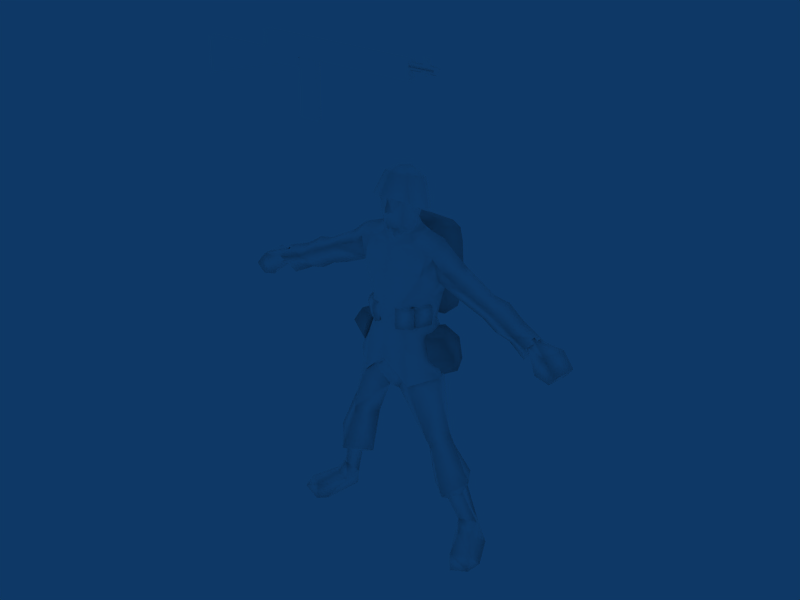# Source: Paratrooper_China_MG.blend  (saved by Blender 2.49.2; exported with 4.5.12 LTS)
import bpy
from mathutils import Matrix  # noqa: F401  (used for matrix-valued properties, if any)

bpy.ops.wm.read_factory_settings(use_empty=True)
scene = bpy.context.scene
scene.name = 'Scene'

# ---- collections
col_collection_1 = bpy.data.collections.new('Collection 1'); scene.collection.children.link(col_collection_1)

# ---- materials (node trees are filled in below, after node groups)
mat_infantry = bpy.data.materials.new('Infantry')
mat_infantry.alpha_threshold = 0.0
mat_infantry.diffuse_color = (1.0, 1.0, 1.0, 1.0)
mat_infantry.roughness = 0.5
mat_infantry.specular_intensity = 1.0

# ---- material node trees

# ---- world
world_world = bpy.data.worlds.new('World'); scene.world = world_world
world_world.color = (0.05656, 0.2208, 0.4)
world_world.use_sun_shadow = False
world_world.sun_shadow_jitter_overblur = 0.0
world_world.cycles.sampling_method = 'MANUAL'
world_world.cycles.sample_map_resolution = 256

# ---- meshes
me_infantry = bpy.data.meshes.new('Infantry')
me_infantry.from_pydata([(18.4, -0.2079, 64.77), (14.01, 8.995, 66.47), (16.31, 7.582, 60.83), (18.34, 2.733, 59.54), (13.08, 6.011, 58.43), (14.71, 1.099, 57.76), (12.35, -3.015, 63.16), (11.24, 5.812, 70.87), (15.1, -0.1137, 69.85), (10.43, -2.539, 69.7), (7.651, 4.116, 69.89), (9.047, 6.918, 64.04), (12.35, -3.015, 63.16), (14.71, 1.099, 57.76), (13.08, 6.011, 58.43), (9.047, 6.918, 64.04), (7.652, 4.115, 69.89), (10.43, -2.539, 69.7), (4.648, 18.15, 91.85), (2.037, 19.27, 83.93), (-2.737, 19.05, 83.08), (-4.668, 18.14, 93.8), (4.4, 16.25, 97.79), (8.057, 16.13, 96.48), (9.036, 16.1, 92.92), (9.138, 16.27, 86.41), (7.937, 16.05, 74.51), (4.61, 16.13, 74.11), (-4.115, 16.83, 78.37), (-7.157, 16.53, 78.64), (-8.01, 16.27, 82.32), (-9.892, 16.42, 92.2), (-9.434, 16.81, 96.09), (-3.697, 17.29, 97.99), (7.236, 13.74, 99.63), (9.908, 13.65, 98.13), (10.85, 13.52, 94.54), (11.69, 13.66, 80.05), (9.865, 13.34, 73.37), (-6.982, 15.85, 75.65), (-10.45, 13.65, 77.43), (-11.69, 13.9, 94.07), (-7.899, 14.83, 99.28), (5.327, 7.946, 100.9), (8.049, 7.859, 99.34), (9.058, 7.728, 95.67), (10.45, 7.756, 75.5), (9.746, 7.434, 73.14), (5.671, 7.542, 72.53), (5.916, 13.45, 72.16), (-7.337, 8.438, 72.63), (-9.439, 14.03, 74.87), (-9.991, 8.127, 73.23), (-11.37, 7.749, 75.8), (-11.3, 7.994, 93.44), (-10.18, 8.509, 95.94), (-10.59, 14.42, 96.57), (-6.648, 8.928, 97.75), (4.948, 5.885, 96.01), (6.331, 5.881, 95.28), (6.718, 5.883, 93.2), (7.12, 5.912, 78.54), (6.39, 5.904, 77.32), (2.511, 5.923, 76.9), (-5.652, 5.939, 76.86), (-7.301, 5.96, 77.07), (-8.035, 5.943, 78.32), (-7.118, 5.934, 90.38), (-6.472, 5.954, 91.72), (-5.38, 5.939, 94.31), (-18.49, -0.2079, 64.77), (-14.11, 8.995, 66.47), (-16.4, 7.582, 60.83), (-18.44, 2.733, 59.54), (-13.18, 6.011, 58.43), (-14.8, 1.099, 57.76), (-12.45, -3.015, 63.16), (-11.33, 5.812, 70.87), (-15.2, -0.1137, 69.85), (-10.53, -2.539, 69.7), (-7.748, 4.116, 69.89), (-9.144, 6.918, 64.04), (-12.45, -3.015, 63.16), (-14.8, 1.099, 57.76), (-13.18, 6.011, 58.43), (-9.144, 6.918, 64.04), (-7.749, 4.115, 69.89), (-10.53, -2.539, 69.7), (6.25, -6.285, 58.16), (12.54, -0.2622, 58.74), (14.83, -0.766, 57.36), (7.824, -7.312, 54.67), (10.13, 7.759, 56.69), (11.33, 8.139, 55.32), (-0.03411, 10.01, 58.0), (-0.03411, 11.32, 53.47), (-0.03411, -7.68, 61.09), (-0.03411, -8.608, 62.59), (8.869, 4.97, 73.03), (9.216, 0.5065, 73.06), (12.36, 0.3513, 65.22), (10.43, 7.206, 65.07), (14.83, -0.766, 57.36), (11.33, 8.139, 55.32), (-0.03411, 11.32, 53.47), (-0.03411, 10.43, 63.96), (9.645, 6.635, 80.47), (9.303, 0.4894, 80.48), (-0.03411, 7.847, 72.6), (3.96, 8.624, 80.46), (-0.03411, 9.712, 80.44), (7.551, 9.606, 91.97), (-0.03411, 9.57, 92.39), (-0.03411, 6.687, 100.5), (7.049, 4.204, 99.41), (5.45, 2.401, 101.6), (5.971, 3.389, 100.0), (12.46, 0.5523, 86.71), (11.96, 9.401, 90.59), (11.03, 4.91, 97.92), (15.32, 2.636, 96.87), (4.783, -5.951, 72.93), (6.576, -6.802, 66.15), (-0.03411, -6.866, 72.89), (-0.03411, -7.805, 66.92), (7.824, -7.312, 54.67), (-0.03411, -8.608, 62.59), (-0.03411, -7.899, 80.46), (5.184, -6.393, 80.48), (7.214, -2.901, 96.24), (10.14, -2.1, 95.38), (9.973, -4.442, 89.01), (6.909, -5.8, 89.41), (-0.03411, -4.889, 96.22), (-0.03411, -7.364, 89.76), (4.373, -2.178, 99.66), (5.406, -2.414, 97.43), (12.73, -2.511, 94.62), (2.492, -2.009, 100.0), (3.964, 1.665, 102.0), (-0.03411, -3.093, 98.73), (20.56, 3.275, 92.44), (17.83, 8.313, 88.3), (16.19, -2.346, 91.39), (23.38, -2.754, 88.65), (21.14, 0.9448, 82.68), (29.76, 2.895, 87.39), (26.9, 6.738, 84.65), (34.52, 3.288, 86.4), (29.96, 6.625, 82.75), (28.8, -2.007, 85.65), (27.4, 1.069, 80.39), (32.98, -2.118, 84.14), (31.87, 0.7647, 77.77), (39.67, 2.719, 82.94), (37.92, 5.531, 79.4), (34.28, 5.967, 81.04), (38.65, -2.278, 80.29), (36.58, 0.9131, 76.45), (46.4, 1.176, 80.78), (44.43, 5.393, 77.76), (45.11, -4.187, 79.42), (42.47, -0.6075, 73.45), (46.4, 1.176, 80.78), (43.77, 1.379, 79.06), (44.43, 5.393, 77.76), (45.11, -4.187, 79.42), (42.47, -0.6075, 73.45), (52.55, -3.771, 71.1), (54.8, -4.333, 74.19), (50.66, -4.485, 78.84), (47.95, -3.804, 72.28), (44.44, 2.815, 79.18), (51.8, 3.681, 78.15), (49.29, 4.029, 74.63), (53.41, 3.593, 71.11), (55.43, 3.055, 73.99), (44.49, -2.207, 78.72), (45.0, -0.5004, 80.77), (43.93, 0.5464, 76.84), (22.74, -0.7572, 11.16), (26.44, 3.438, 9.292), (23.03, -0.04605, 20.3), (20.09, -2.666, 18.53), (23.79, 7.063, 8.034), (20.39, 6.228, 19.24), (20.76, 3.02, 6.433), (16.87, 0.586, 17.51), (32.85, -9.378, 1.898), (33.52, -4.374, 1.931), (31.75, -6.979, 5.166), (26.65, -10.09, 5.536), (27.21, -10.45, 0.2487), (26.85, -0.2935, 7.139), (24.42, -2.906, 7.495), (23.06, 5.047, -0.3146), (25.08, -7.38, -0.3712), (21.97, -1.454, 5.274), (28.38, 5.783, 1.448), (26.02, 8.095, 0.6262), (8.599, 6.955, 51.69), (13.78, 2.569, 38.85), (9.219, 0.4865, 36.15), (1.767, -3.269, 50.21), (13.79, -5.879, 38.62), (9.582, -6.799, 50.7), (19.4, 9.211, 21.7), (25.03, 0.5789, 24.42), (23.03, -0.04605, 20.3), (20.39, 6.228, 19.24), (12.43, 0.7797, 19.45), (14.95, -4.645, 35.11), (18.04, 0.1029, 39.91), (19.72, -5.447, 20.49), (6.25, -6.285, 58.16), (-0.03411, -7.68, 61.09), (-0.03411, -4.95, 51.62), (12.54, -0.2622, 58.74), (13.48, -0.6061, 56.34), (10.13, 7.759, 56.69), (12.2, 4.583, 55.84), (-0.03411, 8.809, 52.52), (-0.03411, 10.01, 58.0), (16.87, 0.586, 17.51), (20.09, -2.666, 18.53), (-0.03411, 4.691, 103.4), (-0.03411, 6.069, 103.2), (45.08, -0.006349, 80.98), (43.84, -2.385, 79.33), (43.78, 3.481, 79.06), (43.19, 0.4914, 76.72), (-6.318, -6.285, 58.16), (-7.892, -7.312, 54.67), (-14.89, -0.766, 57.36), (-12.61, -0.2622, 58.74), (-11.39, 8.139, 55.32), (-10.2, 7.759, 56.69), (-8.937, 4.97, 73.03), (-10.5, 7.206, 65.07), (-12.43, 0.3513, 65.22), (-9.284, 0.5065, 73.06), (-14.89, -0.766, 57.36), (-11.39, 8.139, 55.32), (-9.371, 0.4894, 80.48), (-9.713, 6.635, 80.47), (-4.028, 8.624, 80.46), (-7.619, 9.606, 91.97), (-7.117, 4.204, 99.41), (-6.039, 3.389, 100.0), (-5.519, 2.401, 101.6), (-12.57, 0.3901, 86.71), (-12.02, 9.401, 90.59), (-11.1, 4.91, 97.92), (-15.4, 2.506, 96.87), (-6.644, -6.802, 66.15), (-4.852, -5.951, 72.93), (-7.892, -7.312, 54.67), (-5.252, -6.393, 80.48), (-10.21, -2.1, 95.38), (-7.282, -2.901, 96.24), (-6.977, -5.8, 89.41), (-10.04, -4.442, 89.01), (-4.441, -2.178, 99.66), (-5.474, -2.414, 97.43), (-12.8, -2.511, 94.62), (-2.563, -2.009, 100.0), (-4.032, 1.665, 102.0), (-20.63, 3.206, 92.43), (-17.84, 8.213, 88.3), (-16.33, -2.465, 91.38), (-23.52, -2.789, 88.65), (-21.25, 0.8836, 82.68), (-29.84, 2.934, 87.4), (-26.94, 6.743, 84.65), (-34.3, 3.368, 86.35), (-29.99, 6.666, 82.75), (-28.94, -1.979, 85.65), (-27.5, 1.08, 80.39), (-32.83, -2.055, 84.1), (-31.68, 0.8144, 77.73), (-39.2, 2.845, 83.06), (-34.03, 6.044, 81.0), (-37.42, 5.637, 79.53), (-38.24, -2.163, 80.42), (-36.13, 1.004, 76.58), (-44.27, 5.621, 77.49), (-46.21, 1.431, 80.76), (-45.06, -3.95, 79.15), (-42.29, -0.3983, 73.42), (-46.21, 1.431, 80.76), (-44.27, 5.621, 77.49), (-43.67, 1.599, 78.79), (-45.06, -3.95, 79.15), (-42.29, -0.3983, 73.42), (-53.35, -3.27, 70.74), (-48.75, -3.399, 71.91), (-51.46, -4.295, 78.44), (-55.6, -3.921, 73.8), (-44.6, 2.894, 79.03), (-49.99, 4.355, 74.55), (-52.5, 3.903, 78.06), (-54.13, 4.098, 71.03), (-56.15, 3.476, 73.88), (-44.71, -2.107, 78.39), (-45.2, -0.4725, 80.5), (-44.13, 0.7091, 76.61), (-22.81, -0.7572, 11.16), (-20.16, -2.666, 18.53), (-23.1, -0.04605, 20.3), (-26.51, 3.438, 9.292), (-20.46, 6.228, 19.24), (-23.86, 7.063, 8.034), (-16.94, 0.586, 17.51), (-20.83, 3.02, 6.433), (-32.92, -9.378, 1.898), (-31.82, -6.979, 5.166), (-33.58, -4.374, 1.931), (-27.28, -10.45, 0.2487), (-26.72, -10.09, 5.536), (-24.48, -2.906, 7.495), (-26.92, -0.2935, 7.139), (-23.12, 5.047, -0.3146), (-22.04, -1.454, 5.274), (-25.15, -7.38, -0.3712), (-28.45, 5.783, 1.448), (-26.09, 8.095, 0.6262), (-8.667, 6.955, 51.69), (-1.836, -3.269, 50.21), (-9.287, 0.4865, 36.15), (-13.85, 2.569, 38.85), (-13.85, -5.879, 38.62), (-9.65, -6.799, 50.7), (-19.47, 9.211, 21.7), (-20.46, 6.228, 19.24), (-23.1, -0.04605, 20.3), (-25.1, 0.5789, 24.42), (-12.5, 0.7797, 19.45), (-15.02, -4.645, 35.11), (-18.11, 0.1029, 39.91), (-19.79, -5.447, 20.49), (-6.318, -6.285, 58.16), (-12.61, -0.2622, 58.74), (-13.55, -0.6061, 56.34), (-10.2, 7.759, 56.69), (-12.27, 4.583, 55.84), (-16.94, 0.586, 17.51), (-20.16, -2.666, 18.53), (-43.78, -2.163, 79.06), (-44.99, 0.2296, 80.71), (-43.65, 3.701, 78.79), (-43.1, 0.7054, 76.44), (-7.153, -3.505, 72.36), (-7.97, -4.672, 72.36), (-7.02, -3.314, 76.1), (-8.309, -5.156, 76.1), (-7.02, -3.314, 77.01), (-8.309, -5.156, 77.01), (-7.153, -3.505, 78.42), (-7.97, -4.672, 78.42), (-8.487, 1.476, 72.36), (-9.827, 0.9887, 72.36), (-8.269, 1.556, 76.1), (-10.38, 0.7866, 76.1), (-8.269, 1.556, 77.01), (-10.38, 0.7866, 77.01), (-8.487, 1.476, 78.42), (-9.827, 0.9887, 78.42), (3.041, -6.526, 72.36), (3.859, -7.694, 72.36), (2.908, -6.336, 76.1), (4.197, -8.178, 76.1), (2.908, -6.336, 77.01), (4.197, -8.178, 77.01), (3.041, -6.526, 78.42), (3.859, -7.694, 78.42), (6.889, -3.474, 72.36), (8.229, -3.962, 72.36), (6.671, -3.395, 76.1), (8.784, -4.164, 76.1), (6.671, -3.395, 77.01), (8.784, -4.164, 77.01), (6.889, -3.474, 78.42), (8.229, -3.962, 78.42), (10.03, 0.9887, 78.42), (10.59, 0.7866, 77.01), (8.691, 1.476, 78.42), (8.473, 1.556, 77.01), (10.59, 0.7866, 76.1), (8.473, 1.556, 76.1), (10.03, 0.9887, 72.36), (8.691, 1.476, 72.36), (8.174, -4.672, 78.42), (8.513, -5.156, 77.01), (7.357, -3.505, 78.42), (7.223, -3.314, 77.01), (8.513, -5.156, 76.1), (7.223, -3.314, 76.1), (8.174, -4.672, 72.36), (7.357, -3.505, 72.36), (-8.025, -3.962, 78.42), (-8.58, -4.164, 77.01), (-6.686, -3.474, 78.42), (-6.467, -3.395, 77.01), (-8.58, -4.164, 76.1), (-6.467, -3.395, 76.1), (-8.025, -3.962, 72.36), (-6.686, -3.474, 72.36), (-3.655, -7.694, 78.42), (-3.994, -8.178, 77.01), (-2.837, -6.526, 78.42), (-2.704, -6.336, 77.01), (-3.994, -8.178, 76.1), (-2.704, -6.336, 76.1), (-3.655, -7.694, 72.36), (-2.837, -6.526, 72.36), (-7.153, -3.505, 72.36), (-1.452, -5.731, 106.3), (-0.002626, -6.229, 105.9), (-0.003599, -7.543, 106.7), (1.447, -5.733, 106.3), (-3.796, -3.043, 114.5), (-5.622, 2.401, 111.6), (-4.123, -4.929, 110.5), (-5.379, 1.001, 110.3), (-4.412, 5.214, 109.1), (-3.211, 5.419, 112.1), (0.006138, 6.684, 108.7), (0.006653, 6.843, 112.0), (3.222, 5.415, 112.1), (4.422, 5.208, 109.1), (5.628, 2.393, 111.6), (5.383, 0.9935, 110.3), (4.119, -4.935, 110.5), (3.797, -3.048, 114.5), (2.912, -5.716, 111.9), (-0.003027, -6.125, 112.0), (-2.917, -5.712, 111.9), (9.428e-05, -3.486, 115.7), (0.001224, -0.2779, 116.6), (3.569, 0.4729, 115.4), (2.285, 3.694, 115.1), (0.004922, 4.872, 115.2), (-2.277, 3.698, 115.1), (-3.566, 0.4779, 115.4), (0.003792, 3.325, 115.8), (-2.977, -1.743, 101.2), (-3.56, -1.389, 97.28), (9.159e-05, -3.908, 100.8), (1.531e-05, -3.208, 96.88), (3.562, -1.395, 97.28), (2.98, -1.748, 101.2), (4.075, 1.088, 103.0), (3.961, 3.138, 98.82), (3.765, 2.485, 102.9), (0.006853, 6.197, 99.12), (0.006071, 5.514, 102.8), (-3.754, 2.49, 102.9), (-3.95, 3.143, 98.82), (-4.069, 1.094, 103.0), (-3.289, -3.837, 102.2), (-0.00234, -6.351, 101.5), (3.288, -3.842, 102.2), (-1.452, -5.731, 106.3), (-0.002626, -6.229, 105.9), (1.447, -5.733, 106.3), (-2.797, -6.191, 111.1), (-1.151, -5.668, 109.9), (-0.00296, -6.236, 110.1), (-0.003599, -7.543, 106.7), (1.146, -5.67, 109.9), (2.791, -6.195, 111.1), (-0.003313, -6.658, 110.8), (-4.006, -2.468, 116.7), (0.004636, -4.866, 117.6), (-0.0001936, -1.063, 118.5), (-6.51, -4.788, 110.0), (0.008761, -8.917, 111.8), (-5.219, 2.882, 114.9), (-8.041, 1.534, 106.2), (-4.933, 6.559, 105.4), (-3.549, 5.848, 113.9), (-0.01588, 8.698, 105.6), (-0.01242, 7.325, 113.3), (-0.006874, 3.784, 117.3), (0.008761, -8.917, 111.8), (-6.51, -4.788, 110.0), (0.002852, -4.737, 110.0), (-0.006062, 1.378, 106.2), (-8.041, 1.534, 106.2), (-4.933, 6.559, 105.4), (-0.01588, 8.698, 105.6), (4.008, -2.46, 116.7), (6.515, -4.776, 110.0), (8.029, 1.548, 106.2), (5.206, 2.891, 114.9), (4.907, 6.567, 105.4), (3.528, 5.855, 113.9), (6.515, -4.776, 110.0), (8.029, 1.548, 106.2), (4.907, 6.567, 105.4), (22.47, -19.01, 155.1), (21.93, -18.18, 150.9), (6.738, -18.98, 151.2), (6.744, -20.23, 152.5), (24.65, -18.18, 150.9), (24.12, -19.01, 155.1), (6.744, -17.72, 152.5), (6.751, -18.98, 153.4), (26.02, -17.72, 152.5), (26.01, -18.98, 151.2), (26.02, -18.98, 153.4), (21.93, -19.84, 150.9), (24.12, -19.01, 155.1), (24.65, -19.84, 150.9), (24.65, -18.18, 150.9), (26.02, -20.24, 152.5), (21.93, -18.18, 150.9), (22.47, -19.01, 155.1), (21.93, -19.84, 150.9), (24.12, -19.01, 155.1), (24.65, -19.84, 150.9), (22.47, -19.01, 155.1), (-50.85, -17.61, 148.7), (-51.2, -17.6, 138.8), (-50.85, -20.35, 148.7), (-51.2, -20.35, 138.8), (-29.33, -20.35, 148.7), (-29.33, -17.61, 148.7), (-50.85, -20.35, 148.7), (-50.85, -17.61, 148.7), (-29.33, -17.61, 148.7), (-29.33, -20.35, 148.7), (-29.39, -17.61, 153.7), (-29.36, -20.35, 153.7), (18.58, -17.61, 153.8), (18.58, -20.36, 153.8), (18.58, -17.61, 148.7), (18.58, -20.35, 148.7), (18.58, -17.61, 153.8), (-29.39, -17.61, 153.7), (18.58, -20.36, 153.8), (-29.36, -20.35, 153.7), (-17.53, -17.86, 149.9), (-17.8, -17.85, 132.5), (-17.53, -20.04, 149.9), (-17.81, -20.03, 132.5), (-12.0, -17.86, 149.9), (-12.27, -17.86, 132.5), (-17.53, -17.86, 149.9), (-17.8, -17.85, 132.5), (-11.98, -20.04, 149.9), (-12.25, -20.03, 132.5), (-12.0, -17.86, 149.9), (-12.27, -17.86, 132.5), (-17.53, -20.04, 149.9), (-17.81, -20.03, 132.5), (-11.98, -20.04, 149.9), (-12.25, -20.03, 132.5), (-17.8, -17.85, 132.5), (-12.27, -17.86, 132.5), (-17.81, -20.03, 132.5), (-12.25, -20.03, 132.5), (-17.53, -20.04, 149.9), (-11.98, -20.04, 149.9), (-17.53, -17.86, 149.9), (-12.0, -17.86, 149.9), (-17.53, -17.61, 145.7), (-23.29, -17.61, 145.7), (-17.53, -17.61, 148.7), (-25.36, -17.61, 145.7), (-51.2, -17.6, 138.8), (-50.85, -17.61, 148.7), (-29.33, -17.61, 148.7), (-29.39, -17.61, 153.7), (18.58, -17.61, 153.8), (18.58, -17.61, 148.7), (-17.53, -20.35, 145.7), (-17.53, -20.35, 148.7), (-23.29, -20.35, 145.7), (-25.36, -20.35, 145.7), (-50.85, -20.35, 148.7), (-51.2, -20.35, 138.8), (-29.33, -20.35, 148.7), (-29.36, -20.35, 153.7), (18.58, -20.35, 148.7), (18.58, -20.36, 153.8), (-17.53, -17.61, 145.7), (-17.53, -20.35, 145.7), (-17.53, -17.61, 148.7), (-17.53, -20.35, 148.7), (18.58, -20.35, 148.7), (18.58, -17.61, 148.7), (-17.53, -20.35, 148.7), (-17.53, -17.61, 148.7), (-17.53, -20.35, 145.7), (-17.53, -17.61, 145.7), (-23.29, -17.61, 145.7), (-23.29, -20.35, 145.7), (-25.36, -17.61, 145.7), (-25.36, -20.35, 145.7), (-51.2, -17.6, 138.8), (-51.2, -20.35, 138.8), (26.02, -17.74, 152.5), (26.02, -20.24, 152.5), (26.02, -18.98, 153.4), (26.01, -18.98, 151.2)], [], [(0, 2, 1), (2, 0, 3), (3, 4, 2), (4, 3, 5), (0, 5, 3), (5, 0, 6), (7, 9, 8), (9, 7, 10), (7, 11, 10), (11, 7, 1), (8, 0, 1), (8, 1, 7), (6, 0, 8), (6, 8, 9), (1, 4, 11), (4, 1, 2), (12, 14, 13), (14, 12, 15), (15, 17, 16), (17, 15, 12), (18, 19, 20), (18, 20, 21), (18, 22, 23), (18, 23, 24), (18, 24, 25), (18, 25, 19), (19, 25, 26), (19, 26, 27), (19, 27, 28), (19, 28, 20), (20, 28, 29), (20, 29, 30), (20, 30, 31), (20, 31, 21), (21, 31, 32), (21, 32, 33), (21, 33, 22), (22, 18, 21), (22, 34, 35), (22, 35, 23), (23, 35, 36), (23, 36, 24), (24, 36, 37), (24, 37, 25), (25, 37, 38), (25, 38, 26), (26, 38, 49), (26, 49, 27), (27, 49, 39), (27, 39, 28), (28, 39, 51), (28, 51, 29), (29, 51, 40), (29, 40, 30), (30, 40, 41), (30, 41, 31), (31, 41, 56), (31, 56, 32), (32, 56, 42), (32, 42, 33), (33, 42, 34), (33, 34, 22), (34, 43, 44), (34, 44, 35), (35, 44, 45), (35, 45, 36), (36, 45, 46), (36, 46, 37), (37, 46, 47), (37, 47, 38), (38, 47, 48), (38, 48, 49), (49, 48, 50), (49, 50, 39), (39, 50, 52), (39, 52, 51), (51, 52, 53), (51, 53, 40), (40, 53, 54), (40, 54, 41), (41, 54, 55), (41, 55, 56), (56, 55, 57), (56, 57, 42), (42, 57, 43), (42, 43, 34), (43, 58, 59), (43, 59, 44), (44, 59, 60), (44, 60, 45), (45, 60, 61), (45, 61, 46), (46, 61, 62), (46, 62, 47), (47, 62, 63), (47, 63, 48), (48, 63, 64), (48, 64, 50), (50, 64, 65), (50, 65, 52), (52, 65, 66), (52, 66, 53), (53, 66, 67), (53, 67, 54), (54, 67, 68), (54, 68, 55), (55, 68, 69), (55, 69, 57), (57, 69, 58), (57, 58, 43), (70, 71, 72), (73, 70, 72), (73, 72, 74), (74, 75, 73), (70, 73, 75), (76, 70, 75), (77, 78, 79), (79, 80, 77), (77, 80, 81), (81, 71, 77), (71, 70, 78), (78, 77, 71), (78, 70, 76), (76, 79, 78), (71, 81, 74), (74, 72, 71), (82, 83, 84), (84, 85, 82), (85, 86, 87), (87, 82, 85), (88, 89, 90), (91, 88, 90), (89, 92, 93), (93, 90, 89), (92, 94, 95), (95, 93, 92), (96, 88, 91), (91, 97, 96), (98, 99, 100), (100, 101, 98), (102, 103, 101), (101, 100, 102), (103, 104, 105), (105, 101, 103), (99, 98, 106), (106, 107, 99), (98, 108, 109), (109, 106, 98), (109, 108, 110), (108, 98, 101), (101, 105, 108), (111, 112, 113), (113, 114, 111), (113, 115, 116), (117, 106, 118), (109, 111, 118), (118, 106, 109), (111, 114, 119), (119, 118, 111), (109, 110, 112), (112, 111, 109), (119, 120, 118), (117, 107, 106), (100, 99, 121), (121, 122, 100), (123, 124, 122), (122, 121, 123), (125, 122, 124), (124, 126, 125), (102, 100, 122), (122, 125, 102), (127, 123, 121), (121, 128, 127), (107, 128, 121), (121, 99, 107), (114, 129, 130), (130, 119, 114), (128, 107, 131), (131, 132, 128), (132, 131, 130), (130, 129, 132), (129, 133, 134), (134, 132, 129), (135, 136, 116), (116, 115, 135), (132, 134, 127), (127, 128, 132), (135, 133, 136), (137, 130, 131), (130, 137, 120), (120, 119, 130), (137, 131, 117), (138, 135, 115), (115, 139, 138), (135, 138, 140), (140, 133, 135), (107, 117, 131), (141, 142, 118), (118, 120, 141), (137, 143, 120), (143, 137, 117), (120, 143, 141), (144, 143, 117), (117, 145, 144), (146, 147, 142), (142, 141, 146), (148, 149, 146), (144, 150, 146), (146, 141, 144), (151, 150, 144), (144, 145, 151), (147, 146, 149), (152, 148, 146), (146, 150, 152), (152, 150, 151), (151, 153, 152), (151, 145, 147), (149, 153, 151), (149, 151, 147), (154, 155, 156), (156, 148, 154), (148, 156, 149), (157, 152, 153), (153, 158, 157), (148, 152, 157), (157, 154, 148), (142, 147, 145), (145, 117, 142), (117, 118, 142), (155, 158, 153), (153, 156, 155), (154, 159, 160), (160, 155, 154), (157, 161, 159), (159, 154, 157), (158, 162, 161), (161, 157, 158), (155, 160, 162), (162, 158, 155), (141, 143, 144), (153, 149, 156), (163, 164, 165), (166, 164, 163), (167, 164, 166), (165, 164, 167), (168, 169, 170), (170, 171, 168), (172, 173, 174), (175, 174, 173), (173, 176, 175), (168, 175, 176), (176, 169, 168), (171, 170, 177), (178, 170, 173), (170, 169, 176), (176, 173, 170), (177, 170, 178), (173, 172, 178), (179, 172, 174), (177, 179, 171), (175, 168, 171), (171, 174, 175), (174, 171, 179), (180, 181, 182), (182, 183, 180), (182, 181, 184), (184, 185, 182), (184, 186, 187), (187, 185, 184), (180, 183, 187), (187, 186, 180), (188, 189, 190), (188, 191, 192), (190, 193, 194), (194, 191, 190), (195, 196, 197), (197, 196, 191), (191, 194, 197), (191, 196, 192), (197, 194, 180), (180, 186, 197), (180, 194, 193), (193, 181, 180), (189, 198, 193), (193, 190, 189), (195, 199, 198), (195, 198, 189), (196, 195, 189), (196, 189, 188), (196, 188, 192), (188, 190, 191), (200, 201, 202), (202, 203, 200), (204, 205, 203), (203, 202, 204), (206, 207, 208), (208, 209, 206), (201, 206, 210), (210, 202, 201), (211, 212, 204), (202, 211, 204), (210, 213, 211), (211, 202, 210), (211, 213, 207), (207, 212, 211), (214, 215, 216), (216, 203, 214), (217, 214, 205), (205, 218, 217), (219, 220, 200), (219, 200, 221), (221, 200, 203), (221, 203, 216), (203, 205, 214), (222, 219, 221), (201, 212, 207), (207, 206, 201), (210, 206, 209), (209, 223, 210), (213, 210, 223), (223, 224, 213), (224, 208, 207), (207, 213, 224), (193, 198, 181), (184, 181, 198), (198, 199, 184), (195, 186, 184), (184, 199, 195), (186, 195, 197), (201, 200, 220), (204, 212, 218), (218, 205, 204), (212, 201, 220), (220, 218, 212), (220, 219, 217), (217, 218, 220), (225, 139, 115), (115, 226, 225), (133, 129, 136), (136, 129, 114), (114, 116, 136), (116, 114, 113), (115, 113, 226), (177, 178, 227), (227, 228, 177), (178, 172, 229), (229, 227, 178), (172, 179, 230), (230, 229, 172), (179, 177, 228), (228, 230, 179), (231, 232, 233), (233, 234, 231), (234, 233, 235), (235, 236, 234), (236, 235, 95), (95, 94, 236), (96, 97, 232), (232, 231, 96), (237, 238, 239), (239, 240, 237), (241, 239, 238), (238, 242, 241), (242, 238, 105), (105, 104, 242), (240, 243, 244), (244, 237, 240), (237, 244, 245), (245, 108, 237), (245, 110, 108), (108, 105, 238), (238, 237, 108), (246, 247, 113), (113, 112, 246), (113, 248, 249), (250, 251, 244), (245, 244, 251), (251, 246, 245), (246, 251, 252), (252, 247, 246), (245, 246, 112), (112, 110, 245), (252, 251, 253), (250, 244, 243), (239, 254, 255), (255, 240, 239), (123, 255, 254), (254, 124, 123), (256, 126, 124), (124, 254, 256), (241, 256, 254), (254, 239, 241), (127, 257, 255), (255, 123, 127), (243, 240, 255), (255, 257, 243), (247, 252, 258), (258, 259, 247), (257, 260, 261), (261, 243, 257), (260, 259, 258), (258, 261, 260), (259, 260, 134), (134, 133, 259), (262, 249, 248), (248, 263, 262), (260, 257, 127), (127, 134, 260), (262, 263, 133), (264, 261, 258), (258, 252, 253), (253, 264, 258), (264, 250, 261), (265, 266, 249), (249, 262, 265), (262, 133, 140), (140, 265, 262), (243, 261, 250), (267, 253, 251), (251, 268, 267), (264, 253, 269), (269, 250, 264), (253, 267, 269), (270, 271, 250), (250, 269, 270), (272, 267, 268), (268, 273, 272), (274, 272, 275), (270, 267, 272), (272, 276, 270), (277, 271, 270), (270, 276, 277), (273, 275, 272), (278, 276, 272), (272, 274, 278), (278, 279, 277), (277, 276, 278), (277, 273, 271), (275, 277, 279), (275, 273, 277), (280, 274, 281), (281, 282, 280), (274, 275, 281), (283, 284, 279), (279, 278, 283), (274, 280, 283), (283, 278, 274), (268, 250, 271), (271, 273, 268), (250, 268, 251), (282, 281, 279), (279, 284, 282), (280, 282, 285), (285, 286, 280), (283, 280, 286), (286, 287, 283), (284, 283, 287), (287, 288, 284), (282, 284, 288), (288, 285, 282), (267, 270, 269), (279, 281, 275), (289, 290, 291), (292, 289, 291), (293, 292, 291), (290, 293, 291), (294, 295, 296), (296, 297, 294), (298, 299, 300), (301, 302, 300), (300, 299, 301), (294, 297, 302), (302, 301, 294), (295, 303, 296), (304, 300, 296), (296, 300, 302), (302, 297, 296), (303, 304, 296), (300, 304, 298), (305, 299, 298), (303, 295, 305), (301, 299, 295), (295, 294, 301), (299, 305, 295), (306, 307, 308), (308, 309, 306), (308, 310, 311), (311, 309, 308), (311, 310, 312), (312, 313, 311), (306, 313, 312), (312, 307, 306), (314, 315, 316), (314, 317, 318), (315, 318, 319), (319, 320, 315), (321, 322, 323), (322, 319, 318), (318, 323, 322), (318, 317, 323), (322, 313, 306), (306, 319, 322), (306, 309, 320), (320, 319, 306), (316, 315, 320), (320, 324, 316), (323, 317, 314), (323, 314, 316), (324, 325, 321), (316, 324, 321), (323, 316, 321), (314, 318, 315), (326, 327, 328), (328, 329, 326), (330, 328, 327), (327, 331, 330), (332, 333, 334), (334, 335, 332), (329, 328, 336), (336, 332, 329), (337, 330, 338), (328, 330, 337), (336, 328, 337), (337, 339, 336), (337, 338, 335), (335, 339, 337), (340, 327, 216), (216, 215, 340), (341, 342, 331), (331, 340, 341), (343, 326, 344), (343, 221, 326), (221, 327, 326), (221, 216, 327), (327, 340, 331), (222, 221, 343), (329, 332, 335), (335, 338, 329), (336, 345, 333), (333, 332, 336), (339, 346, 345), (345, 336, 339), (346, 339, 335), (335, 334, 346), (320, 309, 324), (311, 325, 324), (324, 309, 311), (321, 325, 311), (311, 313, 321), (313, 322, 321), (329, 344, 326), (330, 331, 342), (342, 338, 330), (338, 342, 344), (344, 329, 338), (344, 342, 341), (341, 343, 344), (225, 226, 249), (249, 266, 225), (133, 263, 259), (263, 248, 247), (247, 259, 263), (248, 113, 247), (249, 226, 113), (303, 347, 348), (348, 304, 303), (304, 348, 349), (349, 298, 304), (298, 349, 350), (350, 305, 298), (305, 350, 347), (347, 303, 305), (351, 352, 353), (352, 354, 353), (353, 354, 355), (354, 356, 355), (355, 356, 357), (356, 358, 357), (359, 360, 361), (360, 362, 361), (361, 362, 363), (362, 364, 363), (363, 364, 365), (364, 366, 365), (367, 368, 369), (368, 370, 369), (369, 370, 371), (370, 372, 371), (371, 372, 373), (372, 374, 373), (375, 376, 377), (376, 378, 377), (377, 378, 379), (378, 380, 379), (379, 380, 381), (380, 382, 381), (383, 384, 385), (385, 384, 386), (384, 387, 386), (386, 387, 388), (387, 389, 388), (388, 389, 390), (391, 392, 393), (393, 392, 394), (392, 395, 394), (394, 395, 396), (395, 397, 396), (396, 397, 398), (399, 400, 401), (401, 400, 402), (400, 403, 402), (402, 403, 404), (403, 405, 404), (404, 405, 406), (407, 408, 409), (409, 408, 410), (408, 411, 410), (410, 411, 412), (411, 413, 412), (412, 413, 414), (415, 414, 352), (414, 413, 352), (352, 413, 354), (413, 411, 354), (354, 411, 356), (411, 408, 356), (356, 408, 358), (408, 407, 358), (358, 407, 357), (407, 409, 357), (359, 406, 360), (406, 405, 360), (360, 405, 362), (405, 403, 362), (362, 403, 364), (403, 400, 364), (364, 400, 366), (400, 399, 366), (366, 399, 365), (399, 401, 365), (381, 382, 385), (385, 382, 383), (382, 380, 383), (383, 380, 384), (380, 378, 384), (384, 378, 387), (378, 376, 387), (387, 376, 389), (376, 375, 389), (389, 375, 390), (373, 374, 393), (393, 374, 391), (374, 372, 391), (391, 372, 392), (372, 370, 392), (392, 370, 395), (370, 368, 395), (395, 368, 397), (368, 367, 397), (397, 367, 398), (416, 417, 418), (417, 419, 418), (420, 421, 422), (421, 423, 422), (423, 421, 424), (421, 425, 424), (424, 425, 426), (425, 427, 426), (427, 428, 426), (426, 428, 429), (428, 430, 429), (429, 430, 431), (431, 430, 432), (430, 433, 432), (433, 434, 432), (436, 420, 422), (435, 434, 437), (434, 433, 437), (437, 433, 438), (438, 433, 439), (433, 430, 439), (439, 430, 440), (430, 428, 440), (440, 428, 441), (428, 427, 441), (427, 425, 441), (441, 425, 442), (425, 421, 442), (442, 421, 443), (421, 420, 443), (443, 420, 438), (438, 420, 437), (420, 436, 437), (437, 436, 435), (440, 441, 444), (441, 442, 444), (442, 443, 444), (443, 438, 444), (438, 439, 444), (444, 439, 440), (445, 446, 447), (446, 448, 447), (448, 449, 447), (447, 449, 450), (451, 452, 453), (452, 454, 453), (453, 454, 455), (455, 454, 456), (454, 457, 456), (456, 457, 458), (457, 446, 458), (446, 445, 458), (458, 445, 459), (445, 447, 459), (459, 447, 460), (460, 447, 461), (447, 450, 461), (461, 450, 451), (450, 449, 451), (451, 449, 452), (423, 458, 422), (458, 459, 422), (422, 459, 462), (459, 460, 462), (462, 460, 463), (463, 460, 464), (460, 461, 464), (464, 461, 432), (461, 451, 432), (432, 451, 431), (431, 451, 429), (451, 453, 429), (429, 453, 426), (453, 455, 426), (455, 456, 426), (426, 456, 424), (456, 458, 424), (424, 458, 423), (436, 422, 465), (465, 422, 466), (422, 462, 466), (466, 462, 467), (462, 468, 467), (468, 464, 467), (467, 464, 469), (464, 432, 469), (469, 432, 470), (432, 434, 470), (434, 435, 470), (470, 435, 471), (471, 435, 465), (435, 436, 465), (465, 466, 471), (466, 467, 471), (467, 469, 471), (471, 469, 470), (472, 473, 474), (473, 472, 475), (475, 476, 473), (472, 477, 478), (475, 472, 478), (479, 478, 477), (477, 480, 479), (481, 479, 480), (480, 482, 481), (474, 483, 477), (477, 472, 474), (477, 483, 480), (480, 483, 482), (484, 485, 486), (487, 486, 485), (485, 488, 487), (487, 488, 489), (489, 490, 487), (491, 474, 473), (473, 476, 492), (492, 491, 473), (491, 492, 493), (493, 494, 491), (495, 496, 494), (494, 493, 495), (481, 482, 496), (496, 495, 481), (474, 491, 494), (494, 483, 474), (494, 496, 483), (496, 482, 483), (484, 486, 497), (487, 498, 497), (497, 486, 487), (487, 490, 499), (499, 498, 487), (503, 502, 515), (502, 509, 515), (508, 509, 502), (502, 506, 508), (503, 515, 510), (510, 507, 503), (501, 500, 505), (505, 504, 501), (506, 507, 510), (510, 508, 506), (517, 516, 511), (514, 512, 513), (519, 521, 518), (518, 520, 519), (522, 523, 524), (523, 525, 524), (526, 527, 528), (527, 529, 528), (530, 531, 532), (531, 533, 532), (534, 535, 536), (535, 537, 536), (538, 539, 540), (539, 541, 540), (542, 543, 544), (543, 545, 544), (546, 547, 548), (547, 549, 548), (550, 551, 552), (551, 553, 552), (554, 555, 556), (555, 557, 556), (558, 559, 560), (559, 561, 560), (562, 563, 564), (563, 565, 564), (566, 567, 568), (568, 567, 569), (570, 571, 569), (571, 572, 569), (569, 572, 568), (572, 573, 568), (573, 574, 568), (568, 574, 575), (576, 577, 578), (577, 579, 578), (580, 581, 582), (581, 579, 582), (579, 577, 582), (582, 577, 583), (577, 584, 583), (583, 584, 585), (586, 588, 587), (587, 588, 589), (592, 591, 590), (593, 591, 592), (597, 595, 594), (596, 595, 597), (599, 596, 597), (598, 596, 599), (600, 598, 599), (601, 600, 599), (605, 602, 604), (604, 603, 605)])
me_infantry.polygons.foreach_set('use_smooth', [True] * 856)
me_infantry.polygons.foreach_set('material_index', [0, 0, 0, 0, 0, 0, 0, 0, 0, 0, 0, 0, 0, 0, 0, 0, 0, 0, 0, 0, 0, 0, 0, 0, 0, 0, 0, 0, 0, 0, 0, 0, 0, 0, 0, 0, 0, 0, 0, 0, 0, 0, 0, 0, 0, 0, 0, 0, 0, 0, 0, 0, 0, 0, 0, 0, 0, 0, 0, 0, 0, 0, 0, 0, 0, 0, 0, 0, 0, 0, 0, 0, 0, 0, 0, 0, 0, 0, 0, 0, 0, 0, 0, 0, 0, 0, 0, 0, 0, 0, 0, 0, 0, 0, 0, 0, 0, 0, 0, 0, 0, 0, 0, 0, 0, 0, 0, 0, 0, 0, 0, 0, 0, 0, 0, 0, 0, 0, 0, 0, 0, 0, 0, 0, 0, 0, 0, 0, 0, 0, 1, 1, 1, 1, 1, 1, 1, 1, 1, 1, 1, 1, 1, 1, 1, 1, 1, 1, 1, 1, 1, 1, 1, 1, 1, 1, 1, 1, 1, 1, 1, 1, 1, 1, 1, 1, 1, 1, 1, 1, 1, 1, 1, 1, 1, 1, 1, 1, 1, 1, 1, 1, 1, 1, 1, 1, 1, 1, 1, 1, 1, 1, 1, 1, 1, 1, 1, 1, 1, 1, 1, 1, 1, 1, 1, 1, 1, 1, 1, 1, 1, 1, 1, 1, 1, 1, 1, 1, 1, 1, 1, 1, 1, 1, 1, 1, 1, 1, 1, 1, 1, 1, 1, 1, 1, 1, 1, 1, 1, 1, 1, 1, 1, 1, 1, 1, 1, 1, 1, 1, 1, 1, 1, 1, 1, 1, 1, 1, 1, 1, 1, 1, 1, 1, 1, 1, 1, 1, 1, 1, 1, 1, 1, 1, 1, 1, 1, 1, 1, 1, 1, 1, 1, 1, 1, 1, 1, 1, 1, 1, 1, 1, 1, 1, 1, 1, 1, 1, 1, 1, 1, 1, 1, 1, 1, 1, 1, 1, 1, 1, 1, 1, 1, 1, 1, 1, 1, 1, 1, 1, 1, 1, 1, 1, 1, 1, 1, 1, 1, 1, 1, 1, 1, 1, 1, 1, 1, 1, 1, 1, 1, 1, 1, 1, 1, 1, 1, 1, 1, 1, 1, 1, 1, 1, 1, 1, 1, 1, 1, 1, 1, 1, 1, 1, 1, 1, 1, 1, 1, 1, 1, 1, 1, 1, 1, 1, 1, 1, 1, 1, 1, 1, 1, 1, 1, 1, 1, 1, 1, 1, 1, 1, 1, 1, 1, 1, 1, 1, 1, 1, 1, 1, 1, 1, 1, 1, 1, 1, 1, 1, 1, 1, 1, 1, 1, 1, 1, 1, 1, 1, 1, 1, 1, 1, 1, 1, 1, 1, 1, 1, 1, 1, 1, 1, 1, 1, 1, 1, 1, 1, 1, 1, 1, 1, 1, 1, 1, 1, 1, 1, 1, 1, 1, 1, 1, 1, 1, 1, 1, 1, 1, 1, 1, 1, 1, 1, 1, 1, 1, 1, 1, 1, 1, 1, 1, 1, 1, 1, 1, 1, 1, 1, 1, 1, 1, 1, 1, 1, 1, 1, 1, 1, 1, 1, 1, 1, 1, 1, 1, 1, 1, 1, 1, 1, 1, 1, 1, 1, 1, 1, 1, 1, 1, 1, 1, 1, 1, 1, 1, 1, 1, 1, 1, 1, 1, 1, 1, 1, 1, 1, 1, 1, 1, 1, 1, 1, 1, 1, 1, 1, 1, 1, 1, 1, 1, 1, 1, 1, 1, 1, 1, 1, 1, 1, 1, 1, 1, 1, 1, 1, 1, 1, 1, 1, 1, 1, 1, 1, 1, 1, 1, 1, 1, 1, 1, 1, 1, 1, 1, 1, 1, 1, 1, 1, 1, 1, 1, 1, 1, 1, 1, 1, 1, 1, 1, 1, 1, 1, 1, 1, 1, 1, 1, 1, 1, 1, 1, 1, 1, 1, 1, 1, 1, 1, 1, 1, 1, 1, 1, 1, 1, 1, 1, 1, 1, 1, 1, 1, 1, 1, 1, 1, 1, 1, 1, 1, 1, 1, 1, 1, 1, 1, 1, 1, 1, 1, 1, 1, 1, 1, 1, 1, 1, 1, 1, 1, 1, 1, 1, 1, 1, 1, 1, 1, 1, 1, 1, 1, 1, 1, 1, 1, 1, 1, 1, 1, 1, 1, 1, 1, 1, 1, 1, 1, 1, 1, 1, 1, 1, 1, 1, 1, 1, 1, 1, 1, 1, 1, 1, 1, 1, 1, 1, 1, 1, 1, 1, 1, 1, 1, 1, 1, 1, 1, 1, 1, 1, 1, 1, 1, 1, 1, 1, 1, 1, 1, 1, 1, 1, 1, 1, 1, 1, 1, 1, 1, 1, 1, 1, 1, 1, 1, 1, 1, 1, 1, 1, 1, 1, 1, 1, 1, 1, 1, 1, 1, 1, 1, 1, 1, 1, 1, 1, 1, 1, 1, 1, 1, 1, 1, 1, 1, 1, 1, 1, 1, 1, 1, 1, 1, 1, 1, 1, 1, 1, 1, 1, 1, 1, 1, 1, 1, 1, 1, 1, 1, 1, 1, 1, 1, 1, 1, 1, 1, 1, 1, 1, 1, 1, 1, 1, 1, 1, 1, 1, 1, 1, 1, 1, 1, 1, 1, 1, 1, 1, 1, 1, 1, 1, 1, 1, 1, 1, 1, 1, 1, 1, 1, 1, 1, 1, 1, 1, 1, 1, 1, 1, 1, 1, 1, 1, 1, 1, 1, 1, 1])
_uv = me_infantry.uv_layers.new(name='UVTex')
_uv.uv.foreach_set('vector', [0.9703, 0.07945, 0.9338, 0.04343, 0.9239, 0.09381, 0.9338, 0.04343, 0.9703, 0.07945, 0.9575, 0.03682, 0.9575, 0.03682, 0.9244, 0.00968, 0.9338, 0.04343, 0.9244, 0.00968, 0.9575, 0.03682, 0.9651, 0.007322, 0.9703, 0.07945, 0.9651, 0.007322, 0.9575, 0.03682, 0.9651, 0.007322, 0.9703, 0.07945, 1.0, 0.08419, 0.9306, 0.144, 0.9756, 0.1705, 0.9639, 0.1294, 0.9756, 0.1705, 0.9306, 0.144, 0.9239, 0.1753, 0.9306, 0.144, 0.8998, 0.0935, 0.9239, 0.1753, 0.8998, 0.0935, 0.9306, 0.144, 0.9239, 0.09381, 0.9639, 0.1294, 0.9703, 0.07945, 0.9239, 0.09381, 0.9639, 0.1294, 0.9239, 0.09381, 0.9306, 0.144, 1.0, 0.08419, 0.9703, 0.07945, 0.9639, 0.1294, 1.0, 0.08419, 0.9639, 0.1294, 0.9756, 0.1705, 0.9239, 0.09381, 0.9244, 0.00968, 0.8998, 0.0935, 0.9244, 0.00968, 0.9239, 0.09381, 0.9338, 0.04343, 0.9703, 0.07945, 0.9338, 0.04343, 0.9575, 0.03682, 0.9338, 0.04343, 0.9703, 0.07945, 0.9239, 0.09381, 0.9239, 0.09381, 0.9639, 0.1294, 0.9306, 0.144, 0.9639, 0.1294, 0.9239, 0.09381, 0.9703, 0.07945, 0.8337, 0.8265, 0.8545, 0.6952, 0.8924, 0.681, 0.8337, 0.8265, 0.8924, 0.681, 0.9078, 0.859, 0.8337, 0.8265, 0.8357, 0.925, 0.8066, 0.9033, 0.8337, 0.8265, 0.8066, 0.9033, 0.7989, 0.8442, 0.8337, 0.8265, 0.7989, 0.8442, 0.798, 0.7363, 0.8337, 0.8265, 0.798, 0.7363, 0.8545, 0.6952, 0.8545, 0.6952, 0.798, 0.7363, 0.8076, 0.5389, 0.8545, 0.6952, 0.8076, 0.5389, 0.8341, 0.5323, 0.8545, 0.6952, 0.8341, 0.5323, 0.9034, 0.603, 0.8545, 0.6952, 0.9034, 0.603, 0.8924, 0.681, 0.8924, 0.681, 0.9034, 0.603, 0.9276, 0.6075, 0.8924, 0.681, 0.9276, 0.6075, 0.9344, 0.6687, 0.8924, 0.681, 0.9344, 0.6687, 0.9494, 0.8325, 0.8924, 0.681, 0.9494, 0.8325, 0.9078, 0.859, 0.9078, 0.859, 0.9494, 0.8325, 0.9457, 0.897, 0.9078, 0.859, 0.9457, 0.897, 0.9001, 0.9285, 0.9078, 0.859, 0.9001, 0.9285, 0.8357, 0.925, 0.8357, 0.925, 0.8337, 0.8265, 0.9078, 0.859, 0.8357, 0.925, 0.8132, 0.9556, 0.792, 0.9308, 0.8357, 0.925, 0.792, 0.9308, 0.8066, 0.9033, 0.8066, 0.9033, 0.792, 0.9308, 0.7844, 0.8712, 0.8066, 0.9033, 0.7844, 0.8712, 0.7989, 0.8442, 0.7989, 0.8442, 0.7844, 0.8712, 0.7778, 0.6308, 0.7989, 0.8442, 0.7778, 0.6308, 0.798, 0.7363, 0.798, 0.7363, 0.7778, 0.6308, 0.7923, 0.5199, 0.798, 0.7363, 0.7923, 0.5199, 0.8076, 0.5389, 0.8076, 0.5389, 0.7923, 0.5199, 0.8237, 0.4999, 0.8076, 0.5389, 0.8237, 0.4999, 0.8341, 0.5323, 0.8341, 0.5323, 0.8237, 0.4999, 0.9262, 0.558, 0.8341, 0.5323, 0.9262, 0.558, 0.9034, 0.603, 0.9034, 0.603, 0.9262, 0.558, 0.9458, 0.545, 0.9034, 0.603, 0.9458, 0.545, 0.9276, 0.6075, 0.9276, 0.6075, 0.9458, 0.545, 0.9539, 0.5876, 0.9276, 0.6075, 0.9539, 0.5876, 0.9344, 0.6687, 0.9344, 0.6687, 0.9539, 0.5876, 0.9626, 0.8636, 0.9344, 0.6687, 0.9626, 0.8636, 0.9494, 0.8325, 0.9494, 0.8325, 0.9626, 0.8636, 0.955, 0.905, 0.9494, 0.8325, 0.955, 0.905, 0.9457, 0.897, 0.9457, 0.897, 0.955, 0.905, 0.9335, 0.95, 0.9457, 0.897, 0.9335, 0.95, 0.9001, 0.9285, 0.9001, 0.9285, 0.9335, 0.95, 0.8132, 0.9556, 0.9001, 0.9285, 0.8132, 0.9556, 0.8357, 0.925, 0.812, 0.9475, 0.8282, 0.9751, 0.8054, 0.9517, 0.812, 0.9475, 0.8054, 0.9517, 0.7899, 0.9273, 0.786, 0.9332, 0.7595, 0.9522, 0.759, 0.8907, 0.786, 0.9332, 0.759, 0.8907, 0.7855, 0.873, 0.7855, 0.873, 0.759, 0.8907, 0.7597, 0.5525, 0.7855, 0.873, 0.7597, 0.5525, 0.7865, 0.6301, 0.7865, 0.6301, 0.7597, 0.5525, 0.7583, 0.5129, 0.7865, 0.6301, 0.7583, 0.5129, 0.7852, 0.5179, 0.7923, 0.5198, 0.7933, 0.5161, 0.8257, 0.5061, 0.7923, 0.5198, 0.8257, 0.5061, 0.8236, 0.4997, 0.8236, 0.4997, 0.8257, 0.5061, 0.9291, 0.5079, 0.8236, 0.4997, 0.9291, 0.5079, 0.9262, 0.5582, 0.9262, 0.5582, 0.9291, 0.5079, 0.9502, 0.518, 0.9262, 0.5582, 0.9502, 0.518, 0.9457, 0.5452, 0.9457, 0.5455, 0.9767, 0.5164, 0.9783, 0.56, 0.9457, 0.5455, 0.9783, 0.56, 0.9538, 0.5879, 0.9538, 0.5879, 0.9783, 0.56, 0.9877, 0.8555, 0.9538, 0.5879, 0.9877, 0.8555, 0.9632, 0.8648, 0.9632, 0.8648, 0.9877, 0.8555, 0.9855, 0.8979, 0.9632, 0.8648, 0.9855, 0.8979, 0.9611, 0.9088, 0.9574, 0.8993, 0.9536, 0.8944, 0.9246, 0.9033, 0.9574, 0.8993, 0.9246, 0.9033, 0.9351, 0.9427, 0.9351, 0.9427, 0.9246, 0.9033, 0.8282, 0.9751, 0.9351, 0.9427, 0.8282, 0.9751, 0.812, 0.9475, 0.8282, 0.9751, 0.8144, 0.9572, 0.7984, 0.9442, 0.8282, 0.9751, 0.7984, 0.9442, 0.8054, 0.9517, 0.7595, 0.9522, 0.7505, 0.9455, 0.7506, 0.8975, 0.7595, 0.9522, 0.7506, 0.8975, 0.759, 0.8907, 0.759, 0.8907, 0.7506, 0.8975, 0.7513, 0.5593, 0.759, 0.8907, 0.7513, 0.5593, 0.7597, 0.5525, 0.7597, 0.5525, 0.7513, 0.5593, 0.7513, 0.5312, 0.7597, 0.5525, 0.7513, 0.5312, 0.7583, 0.5129, 0.7933, 0.5161, 0.7994, 0.5347, 0.8418, 0.525, 0.7933, 0.5161, 0.8418, 0.525, 0.8257, 0.5061, 0.8257, 0.5061, 0.8418, 0.525, 0.9311, 0.5243, 0.8257, 0.5061, 0.9311, 0.5243, 0.9291, 0.5079, 0.9291, 0.5079, 0.9311, 0.5243, 0.9492, 0.5292, 0.9291, 0.5079, 0.9492, 0.5292, 0.9502, 0.518, 0.9767, 0.5164, 0.9856, 0.5278, 0.9857, 0.5571, 0.9767, 0.5164, 0.9857, 0.5571, 0.9783, 0.56, 0.9783, 0.56, 0.9857, 0.5571, 0.9962, 0.8346, 0.9783, 0.56, 0.9962, 0.8346, 0.9877, 0.8555, 0.9877, 0.8555, 0.9962, 0.8346, 0.9961, 0.8661, 0.9877, 0.8555, 0.9961, 0.8661, 0.9855, 0.8979, 0.9536, 0.8944, 0.9437, 0.8536, 0.9315, 0.918, 0.9536, 0.8944, 0.9315, 0.918, 0.9246, 0.9033, 0.9246, 0.9033, 0.9315, 0.918, 0.8144, 0.9572, 0.9246, 0.9033, 0.8144, 0.9572, 0.8282, 0.9751, 0.9703, 0.07945, 0.9239, 0.09381, 0.9338, 0.04343, 0.9575, 0.03682, 0.9703, 0.07945, 0.9338, 0.04343, 0.9575, 0.03682, 0.9338, 0.04343, 0.9244, 0.00968, 0.9244, 0.00968, 0.9651, 0.007322, 0.9575, 0.03682, 0.9703, 0.07945, 0.9575, 0.03682, 0.9651, 0.007322, 1.0, 0.08419, 0.9703, 0.07945, 0.9651, 0.007322, 0.9306, 0.144, 0.9639, 0.1294, 0.9756, 0.1705, 0.9756, 0.1705, 0.9239, 0.1753, 0.9306, 0.144, 0.9306, 0.144, 0.9239, 0.1753, 0.8998, 0.0935, 0.8998, 0.0935, 0.9239, 0.09381, 0.9306, 0.144, 0.9239, 0.09381, 0.9703, 0.07945, 0.9639, 0.1294, 0.9639, 0.1294, 0.9306, 0.144, 0.9239, 0.09381, 0.9639, 0.1294, 0.9703, 0.07945, 1.0, 0.08419, 1.0, 0.08419, 0.9756, 0.1705, 0.9639, 0.1294, 0.9239, 0.09381, 0.8998, 0.0935, 0.9244, 0.00968, 0.9244, 0.00968, 0.9338, 0.04343, 0.9239, 0.09381, 0.9703, 0.07945, 0.9575, 0.03682, 0.9338, 0.04343, 0.9338, 0.04343, 0.9239, 0.09381, 0.9703, 0.07945, 0.9239, 0.09381, 0.9306, 0.144, 0.9639, 0.1294, 0.9639, 0.1294, 0.9703, 0.07945, 0.9239, 0.09381, 0.4523, 0.009548, 0.4064, 0.02241, 0.403, 0.04792, 0.4449, 0.02428, 0.4523, 0.009548, 0.403, 0.04792, 0.3983, 0.9469, 0.4412, 0.953, 0.4404, 0.937, 0.4404, 0.937, 0.3952, 0.9206, 0.3983, 0.9469, 0.4412, 0.953, 0.4906, 0.9836, 0.4967, 0.94, 0.4967, 0.94, 0.4404, 0.937, 0.4412, 0.953, 0.4808, 0.06877, 0.4523, 0.009548, 0.4449, 0.02428, 0.4449, 0.02428, 0.4861, 0.07888, 0.4808, 0.06877, 0.4322, 0.7612, 0.4105, 0.7637, 0.4032, 0.8413, 0.4032, 0.8413, 0.4365, 0.8441, 0.4322, 0.7612, 0.3952, 0.9206, 0.4404, 0.937, 0.4365, 0.8441, 0.4365, 0.8441, 0.4032, 0.8413, 0.3952, 0.9206, 0.4404, 0.937, 0.4967, 0.94, 0.4884, 0.84, 0.4884, 0.84, 0.4365, 0.8441, 0.4404, 0.937, 0.4105, 0.7637, 0.4322, 0.7612, 0.4311, 0.6823, 0.4311, 0.6823, 0.4027, 0.6989, 0.4105, 0.7637, 0.4322, 0.7612, 0.4778, 0.759, 0.4594, 0.6843, 0.4594, 0.6843, 0.4311, 0.6823, 0.4322, 0.7612, 0.4594, 0.6843, 0.4778, 0.759, 0.479, 0.6859, 0.4778, 0.759, 0.4322, 0.7612, 0.4365, 0.8441, 0.4365, 0.8441, 0.4884, 0.84, 0.4778, 0.759, 0.4486, 0.5717, 0.4852, 0.576, 0.4917, 0.4959, 0.4917, 0.4959, 0.4566, 0.49, 0.4486, 0.5717, 0.2846, 0.2882, 0.2838, 0.2153, 0.2937, 0.2173, 0.3987, 0.6344, 0.4311, 0.6823, 0.4266, 0.5767, 0.4594, 0.6843, 0.4486, 0.5717, 0.4266, 0.5767, 0.4266, 0.5767, 0.4311, 0.6823, 0.4594, 0.6843, 0.4486, 0.5717, 0.4566, 0.49, 0.4372, 0.4945, 0.4372, 0.4945, 0.4266, 0.5767, 0.4486, 0.5717, 0.4594, 0.6843, 0.479, 0.6859, 0.4852, 0.576, 0.4852, 0.576, 0.4486, 0.5717, 0.4594, 0.6843, 0.4372, 0.4945, 0.416, 0.4843, 0.4266, 0.5767, 0.3987, 0.6344, 0.4027, 0.6989, 0.4311, 0.6823, 0.4107, 0.1263, 0.4231, 0.1992, 0.461, 0.1936, 0.461, 0.1936, 0.4553, 0.1268, 0.4107, 0.1263, 0.4849, 0.1922, 0.4877, 0.1301, 0.4553, 0.1268, 0.4553, 0.1268, 0.461, 0.1936, 0.4849, 0.1922, 0.4449, 0.02428, 0.4553, 0.1268, 0.4877, 0.1301, 0.4877, 0.1301, 0.4861, 0.07888, 0.4449, 0.02428, 0.403, 0.04792, 0.4107, 0.1263, 0.4553, 0.1268, 0.4553, 0.1268, 0.4449, 0.02428, 0.403, 0.04792, 0.4862, 0.264, 0.4849, 0.1922, 0.461, 0.1936, 0.461, 0.1936, 0.4597, 0.2691, 0.4862, 0.264, 0.4237, 0.266, 0.4597, 0.2691, 0.461, 0.1936, 0.461, 0.1936, 0.4231, 0.1992, 0.4237, 0.266, 0.4566, 0.49, 0.4534, 0.4186, 0.4388, 0.4205, 0.4388, 0.4205, 0.4372, 0.4945, 0.4566, 0.49, 0.4597, 0.2691, 0.4237, 0.266, 0.4401, 0.3544, 0.4401, 0.3544, 0.4561, 0.3517, 0.4597, 0.2691, 0.4561, 0.3517, 0.4401, 0.3544, 0.4388, 0.4205, 0.4388, 0.4205, 0.4534, 0.4186, 0.4561, 0.3517, 0.4534, 0.4186, 0.4894, 0.417, 0.4901, 0.3508, 0.4901, 0.3508, 0.4561, 0.3517, 0.4534, 0.4186, 0.2776, 0.1656, 0.2877, 0.1494, 0.2937, 0.2173, 0.2937, 0.2173, 0.2838, 0.2153, 0.2776, 0.1656, 0.4561, 0.3517, 0.4901, 0.3508, 0.4862, 0.264, 0.4862, 0.264, 0.4597, 0.2691, 0.4561, 0.3517, 0.2776, 0.1656, 0.2619, 0.1087, 0.2877, 0.1494, 0.426, 0.4135, 0.4388, 0.4205, 0.4401, 0.3544, 0.4388, 0.4205, 0.426, 0.4135, 0.416, 0.4843, 0.416, 0.4843, 0.4372, 0.4945, 0.4388, 0.4205, 0.426, 0.4135, 0.4401, 0.3544, 0.4091, 0.3299, 0.2659, 0.1736, 0.2776, 0.1656, 0.2838, 0.2153, 0.2838, 0.2153, 0.2734, 0.2176, 0.2659, 0.1736, 0.2776, 0.1656, 0.2659, 0.1736, 0.2579, 0.14, 0.2579, 0.14, 0.2619, 0.1087, 0.2776, 0.1656, 0.4237, 0.266, 0.4091, 0.3299, 0.4401, 0.3544, 0.3238, 0.6739, 0.3566, 0.6781, 0.363, 0.7411, 0.363, 0.7411, 0.3208, 0.738, 0.3238, 0.6739, 0.2916, 0.7458, 0.2903, 0.7024, 0.3208, 0.738, 0.2903, 0.7024, 0.2916, 0.7458, 0.2577, 0.7025, 0.3208, 0.738, 0.2903, 0.7024, 0.3238, 0.6739, 0.2964, 0.6296, 0.2903, 0.7024, 0.2577, 0.7025, 0.2577, 0.7025, 0.2632, 0.6157, 0.2964, 0.6296, 0.3254, 0.5718, 0.352, 0.587, 0.3566, 0.6781, 0.3566, 0.6781, 0.3238, 0.6739, 0.3254, 0.5718, 0.3264, 0.5373, 0.3528, 0.5539, 0.3254, 0.5718, 0.2964, 0.6296, 0.2986, 0.5708, 0.3254, 0.5718, 0.3254, 0.5718, 0.3238, 0.6739, 0.2964, 0.6296, 0.2693, 0.5561, 0.2986, 0.5708, 0.2964, 0.6296, 0.2964, 0.6296, 0.2632, 0.6157, 0.2693, 0.5561, 0.352, 0.587, 0.3254, 0.5718, 0.3528, 0.5539, 0.2999, 0.5397, 0.3264, 0.5373, 0.3254, 0.5718, 0.3254, 0.5718, 0.2986, 0.5708, 0.2999, 0.5397, 0.2999, 0.5397, 0.2986, 0.5708, 0.2693, 0.5561, 0.2693, 0.5561, 0.2683, 0.5223, 0.2999, 0.5397, 0.3831, 0.5588, 0.3892, 0.6179, 0.352, 0.587, 0.3528, 0.5539, 0.3835, 0.5231, 0.3831, 0.5588, 0.3528, 0.5539, 0.3831, 0.5588, 0.352, 0.587, 0.3265, 0.4931, 0.3513, 0.4942, 0.3525, 0.5205, 0.3525, 0.5205, 0.3264, 0.5373, 0.3265, 0.4931, 0.3264, 0.5373, 0.3525, 0.5205, 0.3528, 0.5539, 0.2977, 0.488, 0.2999, 0.5397, 0.2683, 0.5223, 0.2683, 0.5223, 0.272, 0.4925, 0.2977, 0.488, 0.3264, 0.5373, 0.2999, 0.5397, 0.2977, 0.488, 0.2977, 0.488, 0.3265, 0.4931, 0.3264, 0.5373, 0.3566, 0.6781, 0.352, 0.587, 0.3892, 0.6179, 0.3892, 0.6179, 0.3989, 0.7047, 0.3566, 0.6781, 0.3989, 0.7047, 0.363, 0.7411, 0.3566, 0.6781, 0.3513, 0.4942, 0.3788, 0.4935, 0.3835, 0.5231, 0.3835, 0.5231, 0.3525, 0.5205, 0.3513, 0.4942, 0.3265, 0.4931, 0.3245, 0.4461, 0.3536, 0.4468, 0.3536, 0.4468, 0.3513, 0.4942, 0.3265, 0.4931, 0.2977, 0.488, 0.2968, 0.4435, 0.3245, 0.4461, 0.3245, 0.4461, 0.3265, 0.4931, 0.2977, 0.488, 0.272, 0.4925, 0.269, 0.4507, 0.2968, 0.4435, 0.2968, 0.4435, 0.2977, 0.488, 0.272, 0.4925, 0.3513, 0.4942, 0.3536, 0.4468, 0.3842, 0.4527, 0.3842, 0.4527, 0.3788, 0.4935, 0.3513, 0.4942, 0.3238, 0.6739, 0.2903, 0.7024, 0.2964, 0.6296, 0.3835, 0.5231, 0.3528, 0.5539, 0.3525, 0.5205, 0.4088, 0.525, 0.3992, 0.5525, 0.388, 0.539, 0.4143, 0.5755, 0.3992, 0.5525, 0.4088, 0.525, 0.3923, 0.5854, 0.3992, 0.5525, 0.4143, 0.5755, 0.388, 0.539, 0.3992, 0.5525, 0.3923, 0.5854, 0.215, 0.9583, 0.1949, 0.9777, 0.1865, 0.9362, 0.1865, 0.9362, 0.209, 0.9257, 0.215, 0.9583, 0.2167, 0.8448, 0.2493, 0.8723, 0.2337, 0.8886, 0.243, 0.9307, 0.2337, 0.8886, 0.2493, 0.8723, 0.2493, 0.8723, 0.2555, 0.9161, 0.243, 0.9307, 0.215, 0.9583, 0.243, 0.9307, 0.2478, 0.9579, 0.2478, 0.9579, 0.2214, 0.9871, 0.215, 0.9583, 0.209, 0.9257, 0.1865, 0.9362, 0.1886, 0.8657, 0.1743, 0.8674, 0.1865, 0.9362, 0.1569, 0.9387, 0.1865, 0.9362, 0.1949, 0.9777, 0.1614, 0.9888, 0.1614, 0.9888, 0.1569, 0.9387, 0.1865, 0.9362, 0.1886, 0.8657, 0.1865, 0.9362, 0.1743, 0.8674, 0.1569, 0.9387, 0.1585, 0.8673, 0.1743, 0.8674, 0.2046, 0.8587, 0.2167, 0.8448, 0.2337, 0.8886, 0.1886, 0.8657, 0.2046, 0.8587, 0.209, 0.9257, 0.243, 0.9307, 0.215, 0.9583, 0.209, 0.9257, 0.209, 0.9257, 0.2337, 0.8886, 0.243, 0.9307, 0.2337, 0.8886, 0.209, 0.9257, 0.2046, 0.8587, 0.3686, 0.08145, 0.3496, 0.06326, 0.355, 0.1397, 0.355, 0.1397, 0.3722, 0.1355, 0.3686, 0.08145, 0.355, 0.1397, 0.3496, 0.06326, 0.3338, 0.05737, 0.3338, 0.05737, 0.3286, 0.1333, 0.355, 0.1397, 0.3338, 0.05737, 0.3165, 0.05283, 0.3043, 0.1255, 0.3043, 0.1255, 0.3286, 0.1333, 0.3338, 0.05737, 0.3686, 0.08145, 0.3722, 0.1355, 0.3886, 0.1291, 0.3886, 0.1291, 0.3859, 0.0556, 0.3686, 0.08145, 0.2818, 0.09797, 0.294, 0.07815, 0.2831, 0.07501, 0.2818, 0.09797, 0.2695, 0.07193, 0.2631, 0.09232, 0.2831, 0.07501, 0.2822, 0.03002, 0.271, 0.03411, 0.271, 0.03411, 0.2695, 0.07193, 0.2831, 0.07501, 0.2389, 0.01318, 0.2546, 0.07256, 0.2608, 0.02715, 0.2608, 0.02715, 0.2546, 0.07256, 0.2695, 0.07193, 0.2695, 0.07193, 0.271, 0.03411, 0.2608, 0.02715, 0.2695, 0.07193, 0.2546, 0.07256, 0.2631, 0.09232, 0.374, 0.03997, 0.3679, 0.05175, 0.3686, 0.08145, 0.3686, 0.08145, 0.3859, 0.0556, 0.374, 0.03997, 0.3686, 0.08145, 0.3679, 0.05175, 0.3605, 0.04738, 0.3605, 0.04738, 0.3496, 0.06326, 0.3686, 0.08145, 0.294, 0.07815, 0.3045, 0.0188, 0.2822, 0.03002, 0.2822, 0.03002, 0.2831, 0.07501, 0.294, 0.07815, 0.2423, 0.06263, 0.2348, 0.05078, 0.2297, 0.06073, 0.2423, 0.06263, 0.2297, 0.06073, 0.2254, 0.1073, 0.2441, 0.1168, 0.2423, 0.06263, 0.2254, 0.1073, 0.2441, 0.1168, 0.2254, 0.1073, 0.2253, 0.14, 0.2441, 0.1168, 0.2253, 0.14, 0.2372, 0.1379, 0.2818, 0.09797, 0.2831, 0.07501, 0.2695, 0.07193, 0.315, 0.3657, 0.3316, 0.2724, 0.3158, 0.261, 0.3158, 0.261, 0.2799, 0.3246, 0.315, 0.3657, 0.3722, 0.2761, 0.3757, 0.3562, 0.4016, 0.3695, 0.4016, 0.3695, 0.3975, 0.2646, 0.3722, 0.2761, 0.3251, 0.1511, 0.3516, 0.1643, 0.355, 0.1397, 0.355, 0.1397, 0.3286, 0.1333, 0.3251, 0.1511, 0.3316, 0.2724, 0.3251, 0.1511, 0.2952, 0.1578, 0.2952, 0.1578, 0.3158, 0.261, 0.3316, 0.2724, 0.3722, 0.2514, 0.3477, 0.2729, 0.3722, 0.2761, 0.3975, 0.2646, 0.3722, 0.2514, 0.3722, 0.2761, 0.4022, 0.153, 0.374, 0.1535, 0.3722, 0.2514, 0.3722, 0.2514, 0.3975, 0.2646, 0.4022, 0.153, 0.3722, 0.2514, 0.374, 0.1535, 0.3516, 0.1643, 0.3516, 0.1643, 0.3477, 0.2729, 0.3722, 0.2514, 0.3775, 0.4084, 0.391, 0.4413, 0.4049, 0.3866, 0.4049, 0.3866, 0.4016, 0.3695, 0.3775, 0.4084, 0.3498, 0.3998, 0.3775, 0.4084, 0.3757, 0.3562, 0.3757, 0.3562, 0.35, 0.3832, 0.3498, 0.3998, 0.3236, 0.3959, 0.3329, 0.3834, 0.315, 0.3657, 0.3236, 0.3959, 0.315, 0.3657, 0.2896, 0.3995, 0.2896, 0.3995, 0.315, 0.3657, 0.2799, 0.3246, 0.2896, 0.3995, 0.2799, 0.3246, 0.2708, 0.3203, 0.4016, 0.3695, 0.3757, 0.3562, 0.3775, 0.4084, 0.2959, 0.4326, 0.3236, 0.3959, 0.2896, 0.3995, 0.3316, 0.2724, 0.3477, 0.2729, 0.3516, 0.1643, 0.3516, 0.1643, 0.3251, 0.1511, 0.3316, 0.2724, 0.2952, 0.1578, 0.3251, 0.1511, 0.3286, 0.1333, 0.3286, 0.1333, 0.3043, 0.1255, 0.2952, 0.1578, 0.374, 0.1535, 0.4022, 0.153, 0.3886, 0.1291, 0.3886, 0.1291, 0.3722, 0.1355, 0.374, 0.1535, 0.3722, 0.1355, 0.355, 0.1397, 0.3516, 0.1643, 0.3516, 0.1643, 0.374, 0.1535, 0.3722, 0.1355, 0.3605, 0.04738, 0.3433, 0.009231, 0.3496, 0.06326, 0.3338, 0.05737, 0.3496, 0.06326, 0.3433, 0.009231, 0.3433, 0.009231, 0.3337, 0.00671, 0.3338, 0.05737, 0.3203, 0.00734, 0.3165, 0.05283, 0.3338, 0.05737, 0.3338, 0.05737, 0.3337, 0.00671, 0.3203, 0.00734, 0.3859, 0.0556, 0.3991, 0.01612, 0.374, 0.03997, 0.3316, 0.2724, 0.315, 0.3657, 0.3329, 0.3834, 0.3722, 0.2761, 0.3477, 0.2729, 0.35, 0.3832, 0.35, 0.3832, 0.3757, 0.3562, 0.3722, 0.2761, 0.3477, 0.2729, 0.3316, 0.2724, 0.3329, 0.3834, 0.3329, 0.3834, 0.35, 0.3832, 0.3477, 0.2729, 0.3329, 0.3834, 0.3236, 0.3959, 0.3498, 0.3998, 0.3498, 0.3998, 0.35, 0.3832, 0.3329, 0.3834, 0.2662, 0.2686, 0.2734, 0.2176, 0.2838, 0.2153, 0.2838, 0.2153, 0.2706, 0.2803, 0.2662, 0.2686, 0.4894, 0.417, 0.4534, 0.4186, 0.4619, 0.4277, 0.4619, 0.4277, 0.4534, 0.4186, 0.4566, 0.49, 0.4566, 0.49, 0.4614, 0.4835, 0.4619, 0.4277, 0.4614, 0.4835, 0.4566, 0.49, 0.4917, 0.4959, 0.2838, 0.2153, 0.2846, 0.2882, 0.2706, 0.2803, 0.1886, 0.8657, 0.1743, 0.8674, 0.172, 0.8278, 0.172, 0.8278, 0.1836, 0.822, 0.1886, 0.8657, 0.1743, 0.8674, 0.1585, 0.8673, 0.1555, 0.8232, 0.1555, 0.8232, 0.172, 0.8278, 0.1743, 0.8674, 0.2167, 0.8448, 0.2046, 0.8587, 0.1985, 0.8151, 0.1985, 0.8151, 0.2121, 0.8012, 0.2167, 0.8448, 0.2046, 0.8587, 0.1886, 0.8657, 0.1836, 0.822, 0.1836, 0.822, 0.1985, 0.8151, 0.2046, 0.8587, 0.4523, 0.009548, 0.4449, 0.02428, 0.403, 0.04792, 0.403, 0.04792, 0.4064, 0.02241, 0.4523, 0.009548, 0.3983, 0.9469, 0.3952, 0.9206, 0.4404, 0.937, 0.4404, 0.937, 0.4412, 0.953, 0.3983, 0.9469, 0.4412, 0.953, 0.4404, 0.937, 0.4967, 0.94, 0.4967, 0.94, 0.4906, 0.9836, 0.4412, 0.953, 0.4808, 0.06877, 0.4861, 0.07888, 0.4449, 0.02428, 0.4449, 0.02428, 0.4523, 0.009548, 0.4808, 0.06877, 0.4322, 0.7612, 0.4365, 0.8441, 0.4032, 0.8413, 0.4032, 0.8413, 0.4105, 0.7637, 0.4322, 0.7612, 0.3952, 0.9206, 0.4032, 0.8413, 0.4365, 0.8441, 0.4365, 0.8441, 0.4404, 0.937, 0.3952, 0.9206, 0.4404, 0.937, 0.4365, 0.8441, 0.4884, 0.84, 0.4884, 0.84, 0.4967, 0.94, 0.4404, 0.937, 0.4105, 0.7637, 0.4027, 0.6989, 0.4311, 0.6823, 0.4311, 0.6823, 0.4322, 0.7612, 0.4105, 0.7637, 0.4322, 0.7612, 0.4311, 0.6823, 0.4594, 0.6843, 0.4594, 0.6843, 0.4778, 0.759, 0.4322, 0.7612, 0.4594, 0.6843, 0.479, 0.6859, 0.4778, 0.759, 0.4778, 0.759, 0.4884, 0.84, 0.4365, 0.8441, 0.4365, 0.8441, 0.4322, 0.7612, 0.4778, 0.759, 0.4486, 0.5717, 0.4566, 0.49, 0.4917, 0.4959, 0.4917, 0.4959, 0.4852, 0.576, 0.4486, 0.5717, 0.2846, 0.2882, 0.2937, 0.2173, 0.2838, 0.2153, 0.3987, 0.6344, 0.4266, 0.5767, 0.4311, 0.6823, 0.4594, 0.6843, 0.4311, 0.6823, 0.4266, 0.5767, 0.4266, 0.5767, 0.4486, 0.5717, 0.4594, 0.6843, 0.4486, 0.5717, 0.4266, 0.5767, 0.4372, 0.4945, 0.4372, 0.4945, 0.4566, 0.49, 0.4486, 0.5717, 0.4594, 0.6843, 0.4486, 0.5717, 0.4852, 0.576, 0.4852, 0.576, 0.479, 0.6859, 0.4594, 0.6843, 0.4372, 0.4945, 0.4266, 0.5767, 0.416, 0.4843, 0.3987, 0.6344, 0.4311, 0.6823, 0.4027, 0.6989, 0.4107, 0.1263, 0.4553, 0.1268, 0.461, 0.1936, 0.461, 0.1936, 0.4231, 0.1992, 0.4107, 0.1263, 0.4849, 0.1922, 0.461, 0.1936, 0.4553, 0.1268, 0.4553, 0.1268, 0.4877, 0.1301, 0.4849, 0.1922, 0.4449, 0.02428, 0.4861, 0.07888, 0.4877, 0.1301, 0.4877, 0.1301, 0.4553, 0.1268, 0.4449, 0.02428, 0.403, 0.04792, 0.4449, 0.02428, 0.4553, 0.1268, 0.4553, 0.1268, 0.4107, 0.1263, 0.403, 0.04792, 0.4862, 0.264, 0.4597, 0.2691, 0.461, 0.1936, 0.461, 0.1936, 0.4849, 0.1922, 0.4862, 0.264, 0.4237, 0.266, 0.4231, 0.1992, 0.461, 0.1936, 0.461, 0.1936, 0.4597, 0.2691, 0.4237, 0.266, 0.4566, 0.49, 0.4372, 0.4945, 0.4388, 0.4205, 0.4388, 0.4205, 0.4534, 0.4186, 0.4566, 0.49, 0.4597, 0.2691, 0.4561, 0.3517, 0.4401, 0.3544, 0.4401, 0.3544, 0.4237, 0.266, 0.4597, 0.2691, 0.4561, 0.3517, 0.4534, 0.4186, 0.4388, 0.4205, 0.4388, 0.4205, 0.4401, 0.3544, 0.4561, 0.3517, 0.4534, 0.4186, 0.4561, 0.3517, 0.4901, 0.3508, 0.4901, 0.3508, 0.4894, 0.417, 0.4534, 0.4186, 0.2776, 0.1656, 0.2838, 0.2153, 0.2937, 0.2173, 0.2937, 0.2173, 0.2877, 0.1494, 0.2776, 0.1656, 0.4561, 0.3517, 0.4597, 0.2691, 0.4862, 0.264, 0.4862, 0.264, 0.4901, 0.3508, 0.4561, 0.3517, 0.2776, 0.1656, 0.2877, 0.1494, 0.2619, 0.1087, 0.426, 0.4135, 0.4401, 0.3544, 0.4388, 0.4205, 0.4388, 0.4205, 0.4372, 0.4945, 0.416, 0.4843, 0.416, 0.4843, 0.426, 0.4135, 0.4388, 0.4205, 0.426, 0.4135, 0.4091, 0.3299, 0.4401, 0.3544, 0.2659, 0.1736, 0.2734, 0.2176, 0.2838, 0.2153, 0.2838, 0.2153, 0.2776, 0.1656, 0.2659, 0.1736, 0.2776, 0.1656, 0.2619, 0.1087, 0.2579, 0.14, 0.2579, 0.14, 0.2659, 0.1736, 0.2776, 0.1656, 0.4237, 0.266, 0.4401, 0.3544, 0.4091, 0.3299, 0.3238, 0.6739, 0.3208, 0.738, 0.363, 0.7411, 0.363, 0.7411, 0.3566, 0.6781, 0.3238, 0.6739, 0.2916, 0.7458, 0.3208, 0.738, 0.2903, 0.7024, 0.2903, 0.7024, 0.2577, 0.7025, 0.2916, 0.7458, 0.3208, 0.738, 0.3238, 0.6739, 0.2903, 0.7024, 0.2964, 0.6296, 0.2632, 0.6157, 0.2577, 0.7025, 0.2577, 0.7025, 0.2903, 0.7024, 0.2964, 0.6296, 0.3254, 0.5718, 0.3238, 0.6739, 0.3566, 0.6781, 0.3566, 0.6781, 0.352, 0.587, 0.3254, 0.5718, 0.3264, 0.5373, 0.3254, 0.5718, 0.3528, 0.5539, 0.2964, 0.6296, 0.3238, 0.6739, 0.3254, 0.5718, 0.3254, 0.5718, 0.2986, 0.5708, 0.2964, 0.6296, 0.2693, 0.5561, 0.2632, 0.6157, 0.2964, 0.6296, 0.2964, 0.6296, 0.2986, 0.5708, 0.2693, 0.5561, 0.352, 0.587, 0.3528, 0.5539, 0.3254, 0.5718, 0.2999, 0.5397, 0.2986, 0.5708, 0.3254, 0.5718, 0.3254, 0.5718, 0.3264, 0.5373, 0.2999, 0.5397, 0.2999, 0.5397, 0.2683, 0.5223, 0.2693, 0.5561, 0.2693, 0.5561, 0.2986, 0.5708, 0.2999, 0.5397, 0.3831, 0.5588, 0.352, 0.587, 0.3892, 0.6179, 0.3528, 0.5539, 0.3831, 0.5588, 0.3835, 0.5231, 0.3528, 0.5539, 0.352, 0.587, 0.3831, 0.5588, 0.3265, 0.4931, 0.3264, 0.5373, 0.3525, 0.5205, 0.3525, 0.5205, 0.3513, 0.4942, 0.3265, 0.4931, 0.3264, 0.5373, 0.3528, 0.5539, 0.3525, 0.5205, 0.2977, 0.488, 0.272, 0.4925, 0.2683, 0.5223, 0.2683, 0.5223, 0.2999, 0.5397, 0.2977, 0.488, 0.3264, 0.5373, 0.3265, 0.4931, 0.2977, 0.488, 0.2977, 0.488, 0.2999, 0.5397, 0.3264, 0.5373, 0.3566, 0.6781, 0.3989, 0.7047, 0.3892, 0.6179, 0.3892, 0.6179, 0.352, 0.587, 0.3566, 0.6781, 0.3989, 0.7047, 0.3566, 0.6781, 0.363, 0.7411, 0.3513, 0.4942, 0.3525, 0.5205, 0.3835, 0.5231, 0.3835, 0.5231, 0.3788, 0.4935, 0.3513, 0.4942, 0.3265, 0.4931, 0.3513, 0.4942, 0.3536, 0.4468, 0.3536, 0.4468, 0.3245, 0.4461, 0.3265, 0.4931, 0.2977, 0.488, 0.3265, 0.4931, 0.3245, 0.4461, 0.3245, 0.4461, 0.2968, 0.4435, 0.2977, 0.488, 0.272, 0.4925, 0.2977, 0.488, 0.2968, 0.4435, 0.2968, 0.4435, 0.269, 0.4507, 0.272, 0.4925, 0.3513, 0.4942, 0.3788, 0.4935, 0.3842, 0.4527, 0.3842, 0.4527, 0.3536, 0.4468, 0.3513, 0.4942, 0.3238, 0.6739, 0.2964, 0.6296, 0.2903, 0.7024, 0.3835, 0.5231, 0.3525, 0.5205, 0.3528, 0.5539, 0.4088, 0.525, 0.388, 0.539, 0.3992, 0.5525, 0.4143, 0.5755, 0.4088, 0.525, 0.3992, 0.5525, 0.3923, 0.5854, 0.4143, 0.5755, 0.3992, 0.5525, 0.388, 0.539, 0.3923, 0.5854, 0.3992, 0.5525, 0.215, 0.9583, 0.209, 0.9257, 0.1865, 0.9362, 0.1865, 0.9362, 0.1949, 0.9777, 0.215, 0.9583, 0.2167, 0.8448, 0.2337, 0.8886, 0.2493, 0.8723, 0.243, 0.9307, 0.2555, 0.9161, 0.2493, 0.8723, 0.2493, 0.8723, 0.2337, 0.8886, 0.243, 0.9307, 0.215, 0.9583, 0.2214, 0.9871, 0.2478, 0.9579, 0.2478, 0.9579, 0.243, 0.9307, 0.215, 0.9583, 0.209, 0.9257, 0.1886, 0.8657, 0.1865, 0.9362, 0.1743, 0.8674, 0.1569, 0.9387, 0.1865, 0.9362, 0.1865, 0.9362, 0.1569, 0.9387, 0.1614, 0.9888, 0.1614, 0.9888, 0.1949, 0.9777, 0.1865, 0.9362, 0.1886, 0.8657, 0.1743, 0.8674, 0.1865, 0.9362, 0.1569, 0.9387, 0.1743, 0.8674, 0.1585, 0.8673, 0.2046, 0.8587, 0.2337, 0.8886, 0.2167, 0.8448, 0.1886, 0.8657, 0.209, 0.9257, 0.2046, 0.8587, 0.243, 0.9307, 0.2337, 0.8886, 0.209, 0.9257, 0.209, 0.9257, 0.215, 0.9583, 0.243, 0.9307, 0.2337, 0.8886, 0.2046, 0.8587, 0.209, 0.9257, 0.3686, 0.08145, 0.3722, 0.1355, 0.355, 0.1397, 0.355, 0.1397, 0.3496, 0.06326, 0.3686, 0.08145, 0.355, 0.1397, 0.3286, 0.1333, 0.3338, 0.05737, 0.3338, 0.05737, 0.3496, 0.06326, 0.355, 0.1397, 0.3338, 0.05737, 0.3286, 0.1333, 0.3043, 0.1255, 0.3043, 0.1255, 0.3165, 0.05283, 0.3338, 0.05737, 0.3686, 0.08145, 0.3859, 0.0556, 0.3886, 0.1291, 0.3886, 0.1291, 0.3722, 0.1355, 0.3686, 0.08145, 0.2818, 0.09797, 0.2831, 0.07501, 0.294, 0.07815, 0.2818, 0.09797, 0.2631, 0.09232, 0.2695, 0.07193, 0.2831, 0.07501, 0.2695, 0.07193, 0.271, 0.03411, 0.271, 0.03411, 0.2822, 0.03002, 0.2831, 0.07501, 0.2389, 0.01318, 0.2608, 0.02715, 0.2546, 0.07256, 0.2608, 0.02715, 0.271, 0.03411, 0.2695, 0.07193, 0.2695, 0.07193, 0.2546, 0.07256, 0.2608, 0.02715, 0.2695, 0.07193, 0.2631, 0.09232, 0.2546, 0.07256, 0.374, 0.03997, 0.3859, 0.0556, 0.3686, 0.08145, 0.3686, 0.08145, 0.3679, 0.05175, 0.374, 0.03997, 0.3686, 0.08145, 0.3496, 0.06326, 0.3605, 0.04738, 0.3605, 0.04738, 0.3679, 0.05175, 0.3686, 0.08145, 0.294, 0.07815, 0.2831, 0.07501, 0.2822, 0.03002, 0.2822, 0.03002, 0.3045, 0.0188, 0.294, 0.07815, 0.2441, 0.1168, 0.2372, 0.1379, 0.2253, 0.14, 0.2441, 0.1168, 0.2253, 0.14, 0.2254, 0.1073, 0.2297, 0.06073, 0.2348, 0.05078, 0.2423, 0.06263, 0.2254, 0.1073, 0.2297, 0.06073, 0.2423, 0.06263, 0.2441, 0.1168, 0.2254, 0.1073, 0.2423, 0.06263, 0.2818, 0.09797, 0.2695, 0.07193, 0.2831, 0.07501, 0.315, 0.3657, 0.2799, 0.3246, 0.3158, 0.261, 0.3158, 0.261, 0.3316, 0.2724, 0.315, 0.3657, 0.3722, 0.2761, 0.3975, 0.2646, 0.4016, 0.3695, 0.4016, 0.3695, 0.3757, 0.3562, 0.3722, 0.2761, 0.3251, 0.1511, 0.3286, 0.1333, 0.355, 0.1397, 0.355, 0.1397, 0.3516, 0.1643, 0.3251, 0.1511, 0.3316, 0.2724, 0.3158, 0.261, 0.2952, 0.1578, 0.2952, 0.1578, 0.3251, 0.1511, 0.3316, 0.2724, 0.3722, 0.2514, 0.3722, 0.2761, 0.3477, 0.2729, 0.3975, 0.2646, 0.3722, 0.2761, 0.3722, 0.2514, 0.4022, 0.153, 0.3975, 0.2646, 0.3722, 0.2514, 0.3722, 0.2514, 0.374, 0.1535, 0.4022, 0.153, 0.3722, 0.2514, 0.3477, 0.2729, 0.3516, 0.1643, 0.3516, 0.1643, 0.374, 0.1535, 0.3722, 0.2514, 0.3775, 0.4084, 0.4016, 0.3695, 0.4049, 0.3866, 0.4049, 0.3866, 0.391, 0.4413, 0.3775, 0.4084, 0.3498, 0.3998, 0.35, 0.3832, 0.3757, 0.3562, 0.3757, 0.3562, 0.3775, 0.4084, 0.3498, 0.3998, 0.3236, 0.3959, 0.315, 0.3657, 0.3329, 0.3834, 0.3236, 0.3959, 0.2896, 0.3995, 0.315, 0.3657, 0.2896, 0.3995, 0.2799, 0.3246, 0.315, 0.3657, 0.2896, 0.3995, 0.2708, 0.3203, 0.2799, 0.3246, 0.4016, 0.3695, 0.3775, 0.4084, 0.3757, 0.3562, 0.2959, 0.4326, 0.2896, 0.3995, 0.3236, 0.3959, 0.3316, 0.2724, 0.3251, 0.1511, 0.3516, 0.1643, 0.3516, 0.1643, 0.3477, 0.2729, 0.3316, 0.2724, 0.2952, 0.1578, 0.3043, 0.1255, 0.3286, 0.1333, 0.3286, 0.1333, 0.3251, 0.1511, 0.2952, 0.1578, 0.374, 0.1535, 0.3722, 0.1355, 0.3886, 0.1291, 0.3886, 0.1291, 0.4022, 0.153, 0.374, 0.1535, 0.3722, 0.1355, 0.374, 0.1535, 0.3516, 0.1643, 0.3516, 0.1643, 0.355, 0.1397, 0.3722, 0.1355, 0.3605, 0.04738, 0.3496, 0.06326, 0.3433, 0.009231, 0.3338, 0.05737, 0.3337, 0.00671, 0.3433, 0.009231, 0.3433, 0.009231, 0.3496, 0.06326, 0.3338, 0.05737, 0.3203, 0.00734, 0.3337, 0.00671, 0.3338, 0.05737, 0.3338, 0.05737, 0.3165, 0.05283, 0.3203, 0.00734, 0.3859, 0.0556, 0.374, 0.03997, 0.3991, 0.01612, 0.3316, 0.2724, 0.3329, 0.3834, 0.315, 0.3657, 0.3722, 0.2761, 0.3757, 0.3562, 0.35, 0.3832, 0.35, 0.3832, 0.3477, 0.2729, 0.3722, 0.2761, 0.3477, 0.2729, 0.35, 0.3832, 0.3329, 0.3834, 0.3329, 0.3834, 0.3316, 0.2724, 0.3477, 0.2729, 0.3329, 0.3834, 0.35, 0.3832, 0.3498, 0.3998, 0.3498, 0.3998, 0.3236, 0.3959, 0.3329, 0.3834, 0.2662, 0.2686, 0.2706, 0.2803, 0.2838, 0.2153, 0.2838, 0.2153, 0.2734, 0.2176, 0.2662, 0.2686, 0.4894, 0.417, 0.4619, 0.4277, 0.4534, 0.4186, 0.4619, 0.4277, 0.4614, 0.4835, 0.4566, 0.49, 0.4566, 0.49, 0.4534, 0.4186, 0.4619, 0.4277, 0.4614, 0.4835, 0.4917, 0.4959, 0.4566, 0.49, 0.2838, 0.2153, 0.2706, 0.2803, 0.2846, 0.2882, 0.1886, 0.8657, 0.1836, 0.822, 0.172, 0.8278, 0.172, 0.8278, 0.1743, 0.8674, 0.1886, 0.8657, 0.1743, 0.8674, 0.172, 0.8278, 0.1555, 0.8232, 0.1555, 0.8232, 0.1585, 0.8673, 0.1743, 0.8674, 0.2167, 0.8448, 0.2121, 0.8012, 0.1985, 0.8151, 0.1985, 0.8151, 0.2046, 0.8587, 0.2167, 0.8448, 0.2046, 0.8587, 0.1985, 0.8151, 0.1836, 0.822, 0.1836, 0.822, 0.1886, 0.8657, 0.2046, 0.8587, 0.5197, 0.7793, 0.5167, 0.7793, 0.5202, 0.8882, 0.5167, 0.7793, 0.5155, 0.8882, 0.5202, 0.8882, 0.5202, 0.8882, 0.5155, 0.8882, 0.5202, 0.9146, 0.5155, 0.8882, 0.5155, 0.9146, 0.5202, 0.9146, 0.5202, 0.9146, 0.5155, 0.9146, 0.5197, 0.9557, 0.5155, 0.9146, 0.5167, 0.9557, 0.5197, 0.9557, 0.5197, 0.7793, 0.5167, 0.7793, 0.5202, 0.8882, 0.5167, 0.7793, 0.5155, 0.8882, 0.5202, 0.8882, 0.5202, 0.8882, 0.5155, 0.8882, 0.5202, 0.9146, 0.5155, 0.8882, 0.5155, 0.9146, 0.5202, 0.9146, 0.5202, 0.9146, 0.5155, 0.9146, 0.5197, 0.9557, 0.5155, 0.9146, 0.5167, 0.9557, 0.5197, 0.9557, 0.5197, 0.7798, 0.5167, 0.7798, 0.5202, 0.8888, 0.5167, 0.7798, 0.5155, 0.8888, 0.5202, 0.8888, 0.5202, 0.8888, 0.5155, 0.8888, 0.5202, 0.9152, 0.5155, 0.8888, 0.5155, 0.9152, 0.5202, 0.9152, 0.5202, 0.9152, 0.5155, 0.9152, 0.5197, 0.9563, 0.5155, 0.9152, 0.5167, 0.9563, 0.5197, 0.9563, 0.5197, 0.7798, 0.5167, 0.7798, 0.5202, 0.8888, 0.5167, 0.7798, 0.5155, 0.8888, 0.5202, 0.8888, 0.5202, 0.8888, 0.5155, 0.8888, 0.5202, 0.9152, 0.5155, 0.8888, 0.5155, 0.9152, 0.5202, 0.9152, 0.5202, 0.9152, 0.5155, 0.9152, 0.5197, 0.9563, 0.5155, 0.9152, 0.5167, 0.9563, 0.5197, 0.9563, 0.5167, 0.9557, 0.5155, 0.9146, 0.5197, 0.9557, 0.5197, 0.9557, 0.5155, 0.9146, 0.5202, 0.9146, 0.5155, 0.9146, 0.5155, 0.8882, 0.5202, 0.9146, 0.5202, 0.9146, 0.5155, 0.8882, 0.5202, 0.8882, 0.5155, 0.8882, 0.5167, 0.7793, 0.5202, 0.8882, 0.5202, 0.8882, 0.5167, 0.7793, 0.5197, 0.7793, 0.5167, 0.9557, 0.5155, 0.9146, 0.5197, 0.9557, 0.5197, 0.9557, 0.5155, 0.9146, 0.5202, 0.9146, 0.5155, 0.9146, 0.5155, 0.8882, 0.5202, 0.9146, 0.5202, 0.9146, 0.5155, 0.8882, 0.5202, 0.8882, 0.5155, 0.8882, 0.5167, 0.7793, 0.5202, 0.8882, 0.5202, 0.8882, 0.5167, 0.7793, 0.5197, 0.7793, 0.5167, 0.9563, 0.5155, 0.9152, 0.5197, 0.9563, 0.5197, 0.9563, 0.5155, 0.9152, 0.5202, 0.9152, 0.5155, 0.9152, 0.5155, 0.8888, 0.5202, 0.9152, 0.5202, 0.9152, 0.5155, 0.8888, 0.5202, 0.8888, 0.5155, 0.8888, 0.5167, 0.7798, 0.5202, 0.8888, 0.5202, 0.8888, 0.5167, 0.7798, 0.5197, 0.7798, 0.5167, 0.9563, 0.5155, 0.9152, 0.5197, 0.9563, 0.5197, 0.9563, 0.5155, 0.9152, 0.5202, 0.9152, 0.5155, 0.9152, 0.5155, 0.8888, 0.5202, 0.9152, 0.5202, 0.9152, 0.5155, 0.8888, 0.5202, 0.8888, 0.5155, 0.8888, 0.5167, 0.7798, 0.5202, 0.8888, 0.5202, 0.8888, 0.5167, 0.7798, 0.5197, 0.7798, 0.5976, 0.7767, 0.5171, 0.7767, 0.5976, 0.7767, 0.5171, 0.7767, 0.5171, 0.7767, 0.5976, 0.7767, 0.5976, 0.7767, 0.5171, 0.7767, 0.5976, 0.8878, 0.5171, 0.7767, 0.5171, 0.8878, 0.5976, 0.8878, 0.5976, 0.8878, 0.5171, 0.8878, 0.5976, 0.9147, 0.5171, 0.8878, 0.5171, 0.9147, 0.5976, 0.9147, 0.5976, 0.9147, 0.5171, 0.9147, 0.5976, 0.9566, 0.5171, 0.9147, 0.5171, 0.9566, 0.5976, 0.9566, 0.5976, 0.9566, 0.5171, 0.9566, 0.5976, 0.9566, 0.5171, 0.9566, 0.5171, 0.9566, 0.5976, 0.9566, 0.5976, 0.7767, 0.5171, 0.7767, 0.5976, 0.7767, 0.5171, 0.7767, 0.5171, 0.7767, 0.5976, 0.7767, 0.5976, 0.7767, 0.5171, 0.7767, 0.5976, 0.8878, 0.5171, 0.7767, 0.5171, 0.8878, 0.5976, 0.8878, 0.5976, 0.8878, 0.5171, 0.8878, 0.5976, 0.9147, 0.5171, 0.8878, 0.5171, 0.9147, 0.5976, 0.9147, 0.5976, 0.9147, 0.5171, 0.9147, 0.5976, 0.9566, 0.5171, 0.9147, 0.5171, 0.9566, 0.5976, 0.9566, 0.5976, 0.9566, 0.5171, 0.9566, 0.5976, 0.9566, 0.5171, 0.9566, 0.5171, 0.9566, 0.5976, 0.9566, 0.5171, 0.9566, 0.5171, 0.9566, 0.5976, 0.9566, 0.5976, 0.9566, 0.5171, 0.9566, 0.5976, 0.9566, 0.5171, 0.9566, 0.5171, 0.9147, 0.5976, 0.9566, 0.5976, 0.9566, 0.5171, 0.9147, 0.5976, 0.9147, 0.5171, 0.9147, 0.5171, 0.8878, 0.5976, 0.9147, 0.5976, 0.9147, 0.5171, 0.8878, 0.5976, 0.8878, 0.5171, 0.8878, 0.5171, 0.7767, 0.5976, 0.8878, 0.5976, 0.8878, 0.5171, 0.7767, 0.5976, 0.7767, 0.5171, 0.7767, 0.5171, 0.7767, 0.5976, 0.7767, 0.5976, 0.7767, 0.5171, 0.7767, 0.5976, 0.7767, 0.5171, 0.9566, 0.5171, 0.9566, 0.5976, 0.9566, 0.5976, 0.9566, 0.5171, 0.9566, 0.5976, 0.9566, 0.5171, 0.9566, 0.5171, 0.9147, 0.5976, 0.9566, 0.5976, 0.9566, 0.5171, 0.9147, 0.5976, 0.9147, 0.5171, 0.9147, 0.5171, 0.8878, 0.5976, 0.9147, 0.5976, 0.9147, 0.5171, 0.8878, 0.5976, 0.8878, 0.5171, 0.8878, 0.5171, 0.7767, 0.5976, 0.8878, 0.5976, 0.8878, 0.5171, 0.7767, 0.5976, 0.7767, 0.5171, 0.7767, 0.5171, 0.7767, 0.5976, 0.7767, 0.5976, 0.7767, 0.5171, 0.7767, 0.5976, 0.7767, 0.1277, 0.887, 0.1389, 0.8804, 0.1389, 0.8858, 0.1389, 0.8804, 0.1277, 0.887, 0.1389, 0.8858, 0.09539, 0.9958, 0.05294, 0.9627, 0.1078, 0.9431, 0.05294, 0.9627, 0.06057, 0.9375, 0.1078, 0.9431, 0.06057, 0.9375, 0.05294, 0.9627, 0.03427, 0.9235, 0.05294, 0.9627, 0.02991, 0.9699, 0.03427, 0.9235, 0.03427, 0.9235, 0.02991, 0.9699, 0.00525, 0.915, 0.02991, 0.9699, 0.00157, 0.9994, 0.00525, 0.915, 0.00157, 0.9994, 0.02991, 0.9699, 0.00525, 0.915, 0.00525, 0.915, 0.02991, 0.9699, 0.03427, 0.9235, 0.02991, 0.9699, 0.05294, 0.9627, 0.03427, 0.9235, 0.03427, 0.9235, 0.05294, 0.9627, 0.06057, 0.9375, 0.06057, 0.9375, 0.05294, 0.9627, 0.1078, 0.9431, 0.05294, 0.9627, 0.09539, 0.9958, 0.1078, 0.9431, 0.09539, 0.9958, 0.1164, 0.966, 0.1078, 0.9431, 0.1164, 0.966, 0.09539, 0.9958, 0.1078, 0.9431, 0.1389, 0.9696, 0.1164, 0.966, 0.1159, 1.033, 0.1164, 0.966, 0.09539, 0.9958, 0.1159, 1.033, 0.1159, 1.033, 0.09539, 0.9958, 0.08082, 1.0, 0.08082, 1.0, 0.09539, 0.9958, 0.06946, 1.0, 0.09539, 0.9958, 0.05294, 0.9627, 0.06946, 1.0, 0.06946, 1.0, 0.05294, 0.9627, 0.04608, 1.0, 0.05294, 0.9627, 0.02991, 0.9699, 0.04608, 1.0, 0.04608, 1.0, 0.02991, 0.9699, 0.02266, 0.9983, 0.02991, 0.9699, 0.00157, 0.9994, 0.02266, 0.9983, 0.00157, 0.9994, 0.02991, 0.9699, 0.02266, 0.9983, 0.02266, 0.9983, 0.02991, 0.9699, 0.04608, 1.0, 0.02991, 0.9699, 0.05294, 0.9627, 0.04608, 1.0, 0.04608, 1.0, 0.05294, 0.9627, 0.06946, 1.0, 0.05294, 0.9627, 0.09539, 0.9958, 0.06946, 1.0, 0.06946, 1.0, 0.09539, 0.9958, 0.08082, 1.0, 0.08082, 1.0, 0.09539, 0.9958, 0.1159, 1.033, 0.09539, 0.9958, 0.1164, 0.966, 0.1159, 1.033, 0.1159, 1.033, 0.1164, 0.966, 0.1389, 0.9696, 0.04608, 1.0, 0.02266, 0.9983, 0.04885, 1.0, 0.02266, 0.9983, 0.04608, 1.0, 0.04885, 1.0, 0.04608, 1.0, 0.06946, 1.0, 0.04885, 1.0, 0.06946, 1.0, 0.08082, 1.0, 0.04885, 1.0, 0.08082, 1.0, 0.06946, 1.0, 0.04885, 1.0, 0.04885, 1.0, 0.06946, 1.0, 0.04608, 1.0, 0.0831, 0.8064, 0.081, 0.7665, 0.1419, 0.8075, 0.081, 0.7665, 0.1431, 0.7642, 0.1419, 0.8075, 0.1431, 0.7642, 0.081, 0.7665, 0.1419, 0.8075, 0.1419, 0.8075, 0.081, 0.7665, 0.0831, 0.8064, 0.05861, 0.836, 0.03239, 0.787, 0.03431, 0.8386, 0.03239, 0.787, 0.004702, 0.7912, 0.03431, 0.8386, 0.03431, 0.8386, 0.004702, 0.7912, 0.004933, 0.8383, 0.004933, 0.8383, 0.004702, 0.7912, 0.03431, 0.8386, 0.004702, 0.7912, 0.03239, 0.787, 0.03431, 0.8386, 0.03431, 0.8386, 0.03239, 0.787, 0.05861, 0.836, 0.03239, 0.787, 0.081, 0.7665, 0.05861, 0.836, 0.081, 0.7665, 0.0831, 0.8064, 0.05861, 0.836, 0.05861, 0.836, 0.0831, 0.8064, 0.1044, 0.8302, 0.0831, 0.8064, 0.1419, 0.8075, 0.1044, 0.8302, 0.1044, 0.8302, 0.1419, 0.8075, 0.1389, 0.826, 0.1389, 0.826, 0.1419, 0.8075, 0.1044, 0.8302, 0.1419, 0.8075, 0.0831, 0.8064, 0.1044, 0.8302, 0.1044, 0.8302, 0.0831, 0.8064, 0.05861, 0.836, 0.0831, 0.8064, 0.081, 0.7665, 0.05861, 0.836, 0.05861, 0.836, 0.081, 0.7665, 0.03239, 0.787, 0.06057, 0.9375, 0.05861, 0.836, 0.1078, 0.9431, 0.05861, 0.836, 0.1044, 0.8302, 0.1078, 0.9431, 0.1078, 0.9431, 0.1044, 0.8302, 0.1277, 0.887, 0.1044, 0.8302, 0.1389, 0.826, 0.1277, 0.887, 0.1277, 0.887, 0.1389, 0.826, 0.1389, 0.8804, 0.1389, 0.8804, 0.1389, 0.826, 0.1277, 0.887, 0.1389, 0.826, 0.1044, 0.8302, 0.1277, 0.887, 0.1277, 0.887, 0.1044, 0.8302, 0.1078, 0.9431, 0.1044, 0.8302, 0.05861, 0.836, 0.1078, 0.9431, 0.1078, 0.9431, 0.05861, 0.836, 0.06057, 0.9375, 0.06057, 0.9375, 0.05861, 0.836, 0.03427, 0.9235, 0.05861, 0.836, 0.03431, 0.8386, 0.03427, 0.9235, 0.03427, 0.9235, 0.03431, 0.8386, 0.00525, 0.915, 0.03431, 0.8386, 0.004933, 0.8383, 0.00525, 0.915, 0.004933, 0.8383, 0.03431, 0.8386, 0.00525, 0.915, 0.00525, 0.915, 0.03431, 0.8386, 0.03427, 0.9235, 0.03431, 0.8386, 0.05861, 0.836, 0.03427, 0.9235, 0.03427, 0.9235, 0.05861, 0.836, 0.06057, 0.9375, 0.1164, 0.966, 0.1078, 0.9431, 0.1179, 0.9519, 0.1179, 0.9519, 0.1078, 0.9431, 0.1274, 0.9326, 0.1078, 0.9431, 0.1277, 0.887, 0.1274, 0.9326, 0.1274, 0.9326, 0.1277, 0.887, 0.1409, 0.9387, 0.1277, 0.887, 0.1389, 0.8858, 0.1409, 0.9387, 0.1389, 0.8858, 0.1277, 0.887, 0.1409, 0.9387, 0.1409, 0.9387, 0.1277, 0.887, 0.1274, 0.9326, 0.1277, 0.887, 0.1078, 0.9431, 0.1274, 0.9326, 0.1274, 0.9326, 0.1078, 0.9431, 0.1179, 0.9519, 0.1078, 0.9431, 0.1164, 0.966, 0.1179, 0.9519, 0.1164, 0.966, 0.1389, 0.9696, 0.1179, 0.9519, 0.1179, 0.9519, 0.1389, 0.9696, 0.1409, 0.9454, 0.1409, 0.9454, 0.1389, 0.9696, 0.1179, 0.9519, 0.1389, 0.9696, 0.1164, 0.966, 0.1179, 0.9519, 0.1179, 0.9519, 0.1274, 0.9326, 0.1409, 0.9454, 0.1274, 0.9326, 0.1409, 0.9387, 0.1409, 0.9454, 0.1409, 0.9387, 0.1274, 0.9326, 0.1409, 0.9454, 0.1409, 0.9454, 0.1274, 0.9326, 0.1179, 0.9519, 0.1654, 0.3665, 0.1794, 0.422, 0.151, 0.4211, 0.1794, 0.422, 0.1654, 0.3665, 0.1913, 0.2898, 0.1913, 0.2898, 0.2206, 0.3838, 0.1794, 0.422, 0.1654, 0.3665, 0.1379, 0.3274, 0.1543, 0.2195, 0.1913, 0.2898, 0.1654, 0.3665, 0.1543, 0.2195, 0.1122, 0.2173, 0.1543, 0.2195, 0.1379, 0.3274, 0.1379, 0.3274, 0.1179, 0.3224, 0.1122, 0.2173, 0.07599, 0.2423, 0.1122, 0.2173, 0.1179, 0.3224, 0.1179, 0.3224, 0.09335, 0.336, 0.07599, 0.2423, 0.151, 0.4211, 0.1174, 0.3929, 0.1379, 0.3274, 0.1379, 0.3274, 0.1654, 0.3665, 0.151, 0.4211, 0.1379, 0.3274, 0.1174, 0.3929, 0.1179, 0.3224, 0.1179, 0.3224, 0.1174, 0.3929, 0.09335, 0.336, 0.2393, 0.6537, 0.2208, 0.6979, 0.2077, 0.6717, 0.167, 0.6948, 0.2077, 0.6717, 0.2208, 0.6979, 0.2208, 0.6979, 0.1753, 0.7445, 0.167, 0.6948, 0.167, 0.6948, 0.1753, 0.7445, 0.1325, 0.7575, 0.1325, 0.7575, 0.1221, 0.7204, 0.167, 0.6948, 0.1654, 0.3665, 0.151, 0.4211, 0.1794, 0.422, 0.1794, 0.422, 0.2206, 0.3838, 0.1913, 0.2898, 0.1913, 0.2898, 0.1654, 0.3665, 0.1794, 0.422, 0.1654, 0.3665, 0.1913, 0.2898, 0.1543, 0.2195, 0.1543, 0.2195, 0.1379, 0.3274, 0.1654, 0.3665, 0.1122, 0.2173, 0.1179, 0.3224, 0.1379, 0.3274, 0.1379, 0.3274, 0.1543, 0.2195, 0.1122, 0.2173, 0.07599, 0.2423, 0.09335, 0.336, 0.1179, 0.3224, 0.1179, 0.3224, 0.1122, 0.2173, 0.07599, 0.2423, 0.151, 0.4211, 0.1654, 0.3665, 0.1379, 0.3274, 0.1379, 0.3274, 0.1174, 0.3929, 0.151, 0.4211, 0.1379, 0.3274, 0.1179, 0.3224, 0.1174, 0.3929, 0.1179, 0.3224, 0.09335, 0.336, 0.1174, 0.3929, 0.2393, 0.6537, 0.2077, 0.6717, 0.2208, 0.6979, 0.167, 0.6948, 0.1753, 0.7445, 0.2208, 0.6979, 0.2208, 0.6979, 0.2077, 0.6717, 0.167, 0.6948, 0.167, 0.6948, 0.1221, 0.7204, 0.1325, 0.7575, 0.1325, 0.7575, 0.1753, 0.7445, 0.167, 0.6948, 0.8794, 0.3038, 0.8794, 0.3118, 0.9174, 0.3038, 0.8794, 0.3118, 0.9174, 0.3118, 0.9174, 0.3038, 0.9174, 0.3038, 0.9174, 0.3118, 0.8794, 0.3118, 0.8794, 0.3118, 0.8794, 0.3038, 0.9174, 0.3038, 0.8794, 0.3038, 0.9174, 0.3038, 0.9174, 0.2978, 0.9174, 0.2978, 0.8794, 0.2978, 0.8794, 0.3038, 0.9044, 0.306, 0.9064, 0.2937, 0.9114, 0.2937, 0.9114, 0.2937, 0.9134, 0.306, 0.9044, 0.306, 0.8794, 0.3038, 0.8794, 0.2978, 0.9174, 0.2978, 0.9174, 0.2978, 0.9174, 0.3038, 0.8794, 0.3038, 0.9064, 0.2937, 0.9044, 0.306, 0.9044, 0.306, 0.9134, 0.306, 0.9114, 0.2937, 0.9134, 0.306, 0.9114, 0.2937, 0.9064, 0.2937, 0.9044, 0.306, 0.9044, 0.306, 0.9134, 0.306, 0.9114, 0.2937, 0.9973, 0.3648, 0.9973, 0.4366, 0.9849, 0.3648, 0.9973, 0.4366, 0.9849, 0.4366, 0.9849, 0.3648, 0.9284, 0.3648, 0.9284, 0.34, 0.9849, 0.3648, 0.9284, 0.34, 0.9849, 0.34, 0.9849, 0.3648, 0.9619, 0.2941, 0.9619, 0.3187, 0.9436, 0.2941, 0.9619, 0.3187, 0.9436, 0.3187, 0.9436, 0.2941, 0.7893, 0.2941, 0.7893, 0.3187, 0.7713, 0.2941, 0.7893, 0.3187, 0.7713, 0.3187, 0.7713, 0.2941, 0.7893, 0.2941, 0.9436, 0.2941, 0.7893, 0.3187, 0.9436, 0.2941, 0.9436, 0.3187, 0.7893, 0.3187, 0.6992, 0.3146, 0.7564, 0.3146, 0.6992, 0.2968, 0.7564, 0.3146, 0.7564, 0.2968, 0.6992, 0.2968, 0.6992, 0.2968, 0.7564, 0.2968, 0.6992, 0.2646, 0.7564, 0.2968, 0.7564, 0.2646, 0.6992, 0.2646, 0.6992, 0.3146, 0.7564, 0.3146, 0.6992, 0.2968, 0.7564, 0.3146, 0.7564, 0.2968, 0.6992, 0.2968, 0.6992, 0.2968, 0.7564, 0.2968, 0.6992, 0.2645, 0.7564, 0.2968, 0.7564, 0.2646, 0.6992, 0.2645, 0.766, 0.2968, 0.766, 0.2647, 0.7564, 0.2968, 0.766, 0.2647, 0.7564, 0.2646, 0.7564, 0.2968, 0.6992, 0.2968, 0.6992, 0.2645, 0.6896, 0.2968, 0.6992, 0.2645, 0.6896, 0.2646, 0.6896, 0.2968, 0.8941, 0.3867, 0.9112, 0.3868, 0.8941, 0.3648, 0.8941, 0.3648, 0.9112, 0.3868, 0.9195, 0.3867, 0.9849, 0.4358, 0.9849, 0.3648, 0.9195, 0.3867, 0.9849, 0.3648, 0.9281, 0.3648, 0.9195, 0.3867, 0.9195, 0.3867, 0.9281, 0.3648, 0.8941, 0.3648, 0.9281, 0.3648, 0.9283, 0.3285, 0.8941, 0.3648, 0.9283, 0.3285, 0.7887, 0.3285, 0.8941, 0.3648, 0.8941, 0.3648, 0.7887, 0.3285, 0.7887, 0.3648, 0.8941, 0.3867, 0.8941, 0.3649, 0.9113, 0.3867, 0.8941, 0.3649, 0.9194, 0.3867, 0.9113, 0.3867, 0.9849, 0.3648, 0.9849, 0.4366, 0.9284, 0.3648, 0.9849, 0.4366, 0.9194, 0.3867, 0.9284, 0.3648, 0.9194, 0.3867, 0.8941, 0.3649, 0.9284, 0.3648, 0.9284, 0.3648, 0.8941, 0.3649, 0.9284, 0.3285, 0.8941, 0.3649, 0.7887, 0.3649, 0.9284, 0.3285, 0.9284, 0.3285, 0.7887, 0.3649, 0.7887, 0.3285, 0.8617, 0.2837, 0.8533, 0.2836, 0.8617, 0.265, 0.8617, 0.265, 0.8533, 0.2836, 0.8533, 0.265, 0.8533, 0.265, 0.7799, 0.2836, 0.7799, 0.2649, 0.8533, 0.2836, 0.7799, 0.2836, 0.8533, 0.265, 0.875, 0.265, 0.8617, 0.2837, 0.8617, 0.265, 0.875, 0.2837, 0.8617, 0.2837, 0.875, 0.265, 0.9112, 0.265, 0.9002, 0.2837, 0.9002, 0.265, 0.9112, 0.2837, 0.9002, 0.2837, 0.9112, 0.265, 0.9825, 0.2837, 0.9325, 0.2837, 0.9325, 0.265, 0.9825, 0.2651, 0.9825, 0.2837, 0.9325, 0.265, 0.8192, 0.2765, 0.8227, 0.2845, 0.8192, 0.2905, 0.8192, 0.2905, 0.8152, 0.2845, 0.8192, 0.2765])
me_infantry.materials.append(None)
me_infantry.materials.append(mat_infantry)
me_infantry.use_remesh_preserve_volume = False
me_infantry.use_remesh_preserve_attributes = False
me_infantry.use_mirror_vertex_groups = False
me_infantry.update()
arm_scene_root = bpy.data.armatures.new('Scene Root')  # bones are not reproduced

# ---- objects
ob_scene_root = bpy.data.objects.new('Scene Root', arm_scene_root)
ob_infantry = bpy.data.objects.new('Infantry', me_infantry)

# ---- transforms, parenting, visibility, modifiers, constraints
ob_scene_root.location = (0.0, 0.0, 5.1)
ob_scene_root.lock_rotations_4d = False
ob_scene_root.empty_display_type = 'ARROWS'
ob_scene_root.lineart.crease_threshold = 0.0
ob_infantry.parent = ob_scene_root
ob_infantry.location = (0.0, 0.0, 0.0)
ob_infantry.lock_rotations_4d = False
ob_infantry.empty_display_type = 'ARROWS'
ob_infantry.hide_select = True
ob_infantry.lineart.crease_threshold = 0.0
_vg = ob_infantry.vertex_groups.new(name='Base HumanRForearm')
for _i, _w in zip([272, 273, 274, 275, 276, 277, 278, 279, 280, 281, 282, 283, 284, 285, 286, 287, 288, 289, 290, 291, 292, 293, 298, 303, 304, 305, 347, 348, 349, 350], [0.4233, 0.314, 1.0, 0.362, 0.2884, 0.3195, 1.0, 1.0, 1.0, 1.0, 1.0, 1.0, 1.0, 1.0, 1.0, 1.0, 1.0, 1.0, 1.0, 1.0, 1.0, 1.0, 0.5, 0.4509, 0.4957, 0.5, 1.0, 1.0, 1.0, 1.0]): _vg.add([_i], _w, 'REPLACE')
_vg = ob_infantry.vertex_groups.new(name='Base HumanLThigh')
for _i, _w in zip([88, 89, 90, 91, 92, 93, 94, 95, 96, 97, 100, 101, 102, 103, 104, 105, 122, 125, 126, 200, 201, 202, 203, 204, 205, 211, 212, 214, 215, 216, 217, 218, 219, 220, 221, 222], [1.0, 1.0, 1.0, 1.0, 1.0, 1.0, 0.5, 0.5, 0.3712, 0.3209, 0.374, 0.3997, 1.0, 1.0, 0.5, 0.266, 0.381, 1.0, 0.3209, 1.0, 0.5446, 0.6131, 1.0, 0.5117, 1.0, 0.5, 0.5992, 1.0, 0.3712, 0.5, 1.0, 1.0, 1.0, 1.0, 0.5, 0.5]): _vg.add([_i], _w, 'REPLACE')
_vg = ob_infantry.vertex_groups.new(name='Base HumanRUpperarm')
for _i, _w in zip([250, 253, 264, 267, 268, 269, 270, 271, 272, 273, 275, 276, 277], [0.2799, 0.3575, 0.2568, 1.0, 1.0, 0.4841, 1.0, 1.0, 0.5767, 0.686, 0.638, 0.7116, 0.6805]): _vg.add([_i], _w, 'REPLACE')
_vg = ob_infantry.vertex_groups.new(name='Base HumanNeck1')
_vg = ob_infantry.vertex_groups.new(name='Base HumanRCalf')
for _i, _w in zip([306, 307, 308, 309, 310, 311, 312, 313, 319, 320, 322, 328, 329, 330, 332, 333, 334, 335, 336, 337, 338, 339, 345, 346], [0.5, 1.0, 1.0, 0.5, 1.0, 0.4018, 1.0, 0.4512, 0.4983, 0.5, 0.4296, 0.3869, 0.4554, 0.4883, 1.0, 1.0, 1.0, 1.0, 1.0, 0.5, 0.4008, 1.0, 1.0, 1.0]): _vg.add([_i], _w, 'REPLACE')
_vg = ob_infantry.vertex_groups.new(name='Base HumanLCalf')
for _i, _w in zip([180, 181, 182, 183, 184, 185, 186, 187, 193, 194, 197, 201, 202, 204, 206, 207, 208, 209, 210, 211, 212, 213, 223, 224], [0.5, 0.5, 1.0, 1.0, 0.4018, 1.0, 0.4512, 1.0, 0.5, 0.4983, 0.4296, 0.4554, 0.3869, 0.4883, 1.0, 1.0, 1.0, 1.0, 1.0, 0.5, 0.4008, 1.0, 1.0, 1.0]): _vg.add([_i], _w, 'REPLACE')
_vg = ob_infantry.vertex_groups.new(name='Base HumanRThigh')
for _i, _w in zip([94, 95, 96, 97, 104, 105, 124, 126, 215, 216, 221, 222, 231, 232, 233, 234, 235, 236, 238, 239, 241, 242, 254, 256, 326, 327, 328, 329, 330, 331, 337, 338, 340, 341, 342, 343, 344], [0.5, 0.5, 0.3712, 0.3209, 0.5, 0.266, 0.2156, 0.3209, 0.3712, 0.5, 0.5, 0.5, 1.0, 1.0, 1.0, 1.0, 1.0, 1.0, 0.3997, 0.374, 1.0, 1.0, 0.381, 1.0, 1.0, 1.0, 0.6131, 0.5446, 0.5117, 1.0, 0.5, 0.5992, 1.0, 1.0, 1.0, 1.0, 1.0]): _vg.add([_i], _w, 'REPLACE')
_vg = ob_infantry.vertex_groups.new(name='Base HumanRFoot')
for _i, _w in zip([306, 309, 311, 313, 314, 315, 316, 317, 318, 319, 320, 321, 322, 323, 324, 325], [0.5, 0.5, 0.5982, 0.5488, 1.0, 1.0, 1.0, 1.0, 1.0, 0.5017, 0.5, 1.0, 0.5704, 1.0, 1.0, 1.0]): _vg.add([_i], _w, 'REPLACE')
_vg = ob_infantry.vertex_groups.new(name='Base HumanLUpperarm')
for _i, _w in zip([117, 120, 137, 141, 142, 143, 144, 145, 146, 147, 149, 150, 151], [0.2799, 0.3575, 0.2568, 1.0, 1.0, 0.4841, 1.0, 1.0, 0.5767, 0.686, 0.638, 0.7116, 0.6805]): _vg.add([_i], _w, 'REPLACE')
_vg = ob_infantry.vertex_groups.new(name='Base HumanSpine2')
_vg.add([18, 19, 20, 21, 22, 23, 24, 25, 26, 27, 28, 29, 30, 31, 32, 33, 34, 35, 36, 37, 38, 39, 40, 41, 42, 43, 44, 45, 46, 47, 48, 49, 50, 51, 52, 53, 54, 55, 56, 57, 58, 59, 60, 61, 62, 63, 64, 65, 66, 67, 68, 69, 106, 107, 109, 110, 111, 112, 113, 114, 115, 116, 117, 118, 119, 120, 127, 128, 129, 130, 131, 132, 133, 134, 135, 136, 137, 140, 143, 243, 244, 245, 246, 247, 248, 249, 250, 251, 252, 253, 257, 258, 259, 260, 261, 262, 263, 264, 269, 445, 446, 447, 448, 449, 450, 452, 454, 457], 1.0, 'REPLACE')
_vg = ob_infantry.vertex_groups.new(name='Base HumanSpine1')
_vg.add([96, 97, 98, 99, 100, 101, 105, 106, 107, 108, 109, 110, 121, 122, 123, 124, 126, 127, 128, 215, 237, 238, 239, 240, 243, 244, 245, 254, 255, 257, 351, 352, 353, 354, 355, 356, 357, 358, 359, 360, 361, 362, 363, 364, 365, 366, 367, 368, 369, 370, 371, 372, 373, 374, 375, 376, 377, 378, 379, 380, 381, 382, 383, 384, 385, 386, 387, 388, 389, 390, 391, 392, 393, 394, 395, 396, 397, 398, 399, 400, 401, 402, 403, 404, 405, 406, 407, 408, 409, 410, 411, 412, 413, 414, 415], 1.0, 'REPLACE')
_vg = ob_infantry.vertex_groups.new(name='Base HumanLForearm')
for _i, _w in zip([146, 147, 148, 149, 150, 151, 152, 153, 154, 155, 156, 157, 158, 159, 160, 161, 162, 163, 164, 165, 166, 167, 172, 177, 178, 179, 227, 228, 229, 230], [0.4233, 0.314, 1.0, 0.362, 0.2884, 0.3195, 1.0, 1.0, 1.0, 1.0, 1.0, 1.0, 1.0, 1.0, 1.0, 1.0, 1.0, 1.0, 1.0, 1.0, 1.0, 1.0, 0.5, 0.4509, 0.4957, 0.5, 1.0, 1.0, 1.0, 1.0]): _vg.add([_i], _w, 'REPLACE')
_vg = ob_infantry.vertex_groups.new(name='Base HumanLFoot')
for _i, _w in zip([180, 181, 184, 186, 188, 189, 190, 191, 192, 193, 194, 195, 196, 197, 198, 199], [0.5, 0.5, 0.5982, 0.5488, 1.0, 1.0, 1.0, 1.0, 1.0, 0.5, 0.5017, 1.0, 1.0, 0.5704, 1.0, 1.0]): _vg.add([_i], _w, 'REPLACE')
_vg = ob_infantry.vertex_groups.new(name='Base HumanPelvis')
_vg.add([0, 1, 2, 3, 4, 5, 6, 7, 8, 9, 10, 11, 12, 13, 14, 15, 16, 17, 70, 71, 72, 73, 74, 75, 76, 77, 78, 79, 80, 81, 82, 83, 84, 85, 86, 87], 1.0, 'REPLACE')
_vg = ob_infantry.vertex_groups.new(name='Base HumanRibcage')
_vg = ob_infantry.vertex_groups.new(name='Base HumanNeck2')
for _i, _w in zip([115, 135, 138, 139, 140, 225, 226, 249, 262, 265, 266, 416, 417, 418, 419, 420, 421, 422, 423, 424, 425, 426, 427, 428, 429, 430, 431, 432, 433, 434, 435, 436, 437, 438, 439, 440, 441, 442, 443, 444, 445, 447, 450, 451, 453, 455, 456, 458, 459, 460, 461, 462, 463, 464, 465, 466, 467, 468, 469, 470, 471, 472, 473, 474, 475, 476, 477, 478, 479, 480, 481, 482, 483, 484, 485, 486, 487, 488, 489, 490, 491, 492, 493, 494, 495, 496, 497, 498, 499], [0.6107, 0.4816, 1.0, 1.0, 0.459, 1.0, 1.0, 0.6108, 0.4817, 1.0, 1.0, 1.0, 1.0, 1.0, 1.0, 1.0, 1.0, 1.0, 1.0, 1.0, 1.0, 1.0, 1.0, 1.0, 1.0, 1.0, 1.0, 1.0, 1.0, 1.0, 1.0, 1.0, 1.0, 1.0, 1.0, 1.0, 1.0, 1.0, 1.0, 1.0, 1.0, 1.0, 1.0, 1.0, 1.0, 1.0, 1.0, 1.0, 1.0, 1.0, 1.0, 1.0, 1.0, 1.0, 1.0, 1.0, 1.0, 1.0, 1.0, 1.0, 1.0, 1.0, 1.0, 1.0, 1.0, 1.0, 1.0, 1.0, 1.0, 1.0, 1.0, 1.0, 1.0, 1.0, 1.0, 1.0, 1.0, 1.0, 1.0, 1.0, 1.0, 1.0, 1.0, 1.0, 1.0, 1.0, 1.0, 1.0, 1.0]): _vg.add([_i], _w, 'REPLACE')
_vg = ob_infantry.vertex_groups.new(name='Base HumanRCollarbone')
_vg = ob_infantry.vertex_groups.new(name='Base HumanLCollarbone')
_vg = ob_infantry.vertex_groups.new(name='gun')
_vg.add([500, 501, 502, 503, 504, 505, 506, 507, 508, 509, 510, 511, 512, 513, 514, 515, 516, 517, 518, 519, 520, 521, 522, 523, 524, 525, 526, 527, 528, 529, 530, 531, 532, 533, 534, 535, 536, 537, 538, 539, 540, 541, 542, 543, 544, 545, 546, 547, 548, 549, 550, 551, 552, 553, 554, 555, 556, 557, 558, 559, 560, 561, 562, 563, 564, 565, 566, 567, 568, 569, 570, 571, 572, 573, 574, 575, 576, 577, 578, 579, 580, 581, 582, 583, 584, 585, 586, 587, 588, 589, 590, 591, 592, 593, 594, 595, 596, 597, 598, 599, 600, 601, 602, 603, 604, 605], 1.0, 'REPLACE')
_vg = ob_infantry.vertex_groups.new(name='Base HumanLPalm')
for _i, _w in zip([168, 169, 170, 171, 172, 173, 174, 175, 176, 177, 178, 179], [1.0, 1.0, 1.0, 1.0, 0.5, 1.0, 1.0, 1.0, 1.0, 0.5491, 0.5043, 0.5]): _vg.add([_i], _w, 'REPLACE')
_vg = ob_infantry.vertex_groups.new(name='Base HumanRPalm')
for _i, _w in zip([294, 295, 296, 297, 298, 299, 300, 301, 302, 303, 304, 305], [1.0, 1.0, 1.0, 1.0, 0.5, 1.0, 1.0, 1.0, 1.0, 0.5491, 0.5043, 0.5]): _vg.add([_i], _w, 'REPLACE')
_m = ob_infantry.modifiers.new('Armature.001', 'ARMATURE')
_m.object = ob_scene_root
_m.use_bone_envelopes = True
_m = ob_infantry.modifiers.new('Armature', 'ARMATURE')
_m.object = ob_scene_root

# ---- collection membership
col_collection_1.objects.link(ob_scene_root)
col_collection_1.objects.link(ob_infantry)

# ---- scene / render settings (as saved in the file)
scene.frame_start = 1; scene.frame_end = 250; scene.frame_set(5)
scene.render.engine = 'BLENDER_EEVEE_NEXT'
scene.render.image_settings.file_format = 'JPEG'
scene.render.image_settings.color_mode = 'RGB'
scene.render.image_settings.compression = 90
scene.render.resolution_x = 800
scene.render.resolution_y = 600
scene.render.pixel_aspect_x = 100.0
scene.render.pixel_aspect_y = 100.0
scene.render.fps = 25
scene.render.dither_intensity = 0.0
scene.render.use_compositing = False
scene.render.use_sequencer = False
scene.render.bake_margin = 2
scene.render.bake_bias = 0.0
scene.render.use_stamp_time = False
scene.render.use_stamp_date = False
scene.render.use_stamp_frame = False
scene.render.use_stamp_camera = False
scene.render.use_stamp_scene = False
scene.render.use_stamp_filename = False
scene.render.use_stamp_render_time = False
scene.render.stamp_font_size = 0
scene.cycles.use_denoising = False
scene.cycles.samples = 10
scene.cycles.sampling_pattern = 'TABULATED_SOBOL'
scene.cycles.light_sampling_threshold = 0.0
scene.cycles.use_adaptive_sampling = False
scene.cycles.use_light_tree = False
scene.cycles.blur_glossy = 0.0
scene.cycles.volume_bounces = 1
scene.cycles.pixel_filter_type = 'GAUSSIAN'
scene.cycles.sample_clamp_indirect = 0.0
scene.view_settings.view_transform = 'Raw'
bpy.context.view_layer.update()

# ---- added for rendering (the .blend has no active camera): camera
cam_auto = bpy.data.cameras.new('AutoCamera')
cam_auto.lens = 50.0
cam_auto.sensor_width = 36.0
cam_auto.clip_end = 3173.23
ob_auto_camera = bpy.data.objects.new('AutoCamera', cam_auto)
scene.collection.objects.link(ob_auto_camera)
ob_auto_camera.location = (180.453, -217.515, 227.111)
ob_auto_camera.rotation_euler = (1.09748, -7.21219e-08, 0.694738)
scene.camera = ob_auto_camera
bpy.context.view_layer.update()
